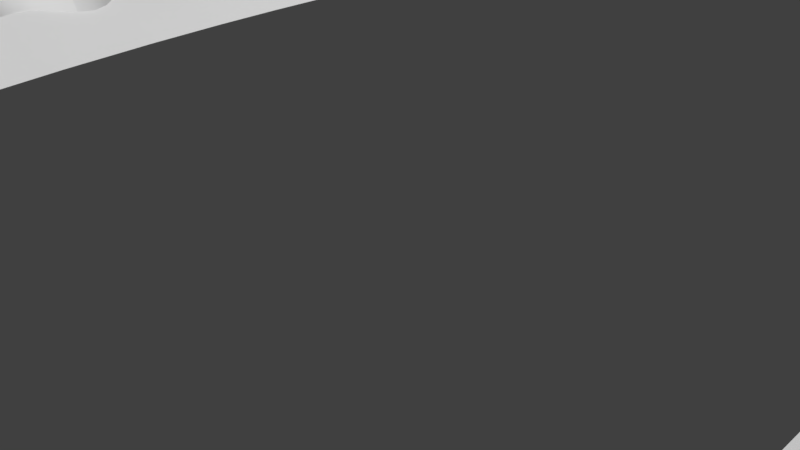 # Source: roadPiece_1.blend  (saved by Blender 2.79.0; exported with 4.5.12 LTS)
import bpy
from mathutils import Matrix  # noqa: F401  (used for matrix-valued properties, if any)

bpy.ops.wm.read_factory_settings(use_empty=True)
scene = bpy.context.scene
scene.name = 'Scene'

# ---- collections
col_collection_1 = bpy.data.collections.new('Collection 1'); scene.collection.children.link(col_collection_1)

# ---- world
world_world = bpy.data.worlds.new('World'); scene.world = world_world
world_world.color = (0.05088, 0.05088, 0.05088)
world_world.use_sun_shadow = False
world_world.sun_shadow_jitter_overblur = 0.0
world_world.cycles.sampling_method = 'MANUAL'

# ---- cameras
cam_camera = bpy.data.cameras.new('Camera')
cam_camera.clip_end = 100.0
cam_camera.lens = 35.0
cam_camera.sensor_width = 32.0
cam_camera.sensor_height = 18.0
cam_camera.ortho_scale = 7.314
cam_camera.dof.focus_distance = 0.0

# ---- meshes
me_cube_001 = bpy.data.meshes.new('Cube.001')
me_cube_001.from_pydata([(5.1, -4.095, 0.5014), (5.1, 3.864, 0.6511), (-4.9, -4.095, 0.5014), (-4.9, 3.864, 0.6511), (5.1, -4.1, 0.2666), (5.1, 3.9, 0.2666), (-4.9, 3.9, 0.2666), (-4.9, -1.864, -0.09652), (5.1, -1.864, -0.09652), (-4.9, -4.1, 0.2666), (-4.9, 1.664, -0.09652), (5.1, 1.664, -0.09652), (5.1, -0.9252, -0.2456), (5.1, -1.274, -0.2456), (5.1, 1.075, -0.2456), (5.1, 0.7258, -0.2456), (-4.9, 0.7258, -0.2456), (-4.9, 1.075, -0.2456), (-4.9, -1.274, -0.2456), (-4.9, -0.9252, -0.2456), (5.1, 0.07478, -0.1223), (5.1, -0.2742, -0.1223), (-4.9, -0.2742, -0.1223), (-4.9, 0.07478, -0.1223), (5.1, -3.1, 0.0), (-4.9, -3.1, 0.0), (5.1, 2.9, 0.0), (-4.9, 2.9, 0.0), (4.1, 3.864, 0.6511), (3.1, 3.532, 0.6511), (2.1, 3.452, 0.6511), (1.1, 3.759, 0.6511), (0.09972, 4.041, 0.6511), (-0.9003, 4.063, 0.6511), (-1.9, 3.864, 0.6511), (-2.9, 3.528, 0.6511), (-3.9, 3.568, 0.6511), (4.1, 2.9, 0.0), (3.1, 2.568, 0.0), (2.1, 2.488, 0.0), (1.1, 2.795, 0.0), (0.09972, 3.077, 0.0), (-0.9003, 3.099, 0.0), (-1.9, 2.9, 0.0), (-2.9, 2.564, 0.0), (-3.9, 2.604, 0.0), (-3.9, -4.153, 0.5014), (-2.9, -4.337, 0.5014), (-1.9, -4.25, 0.5014), (-0.9003, -3.964, 0.5014), (0.09972, -3.918, 0.5014), (1.1, -4.029, 0.5014), (2.1, -3.821, 0.5014), (3.1, -3.708, 0.5014), (4.1, -3.998, 0.5014), (4.1, -3.003, 0.0), (3.1, -2.712, 0.0), (2.1, -2.825, 0.0), (1.1, -3.033, 0.0), (0.09972, -2.922, 0.0), (-0.9003, -2.968, 0.0), (-1.9, -3.254, 0.0), (-2.9, -3.342, 0.0), (-3.9, -3.157, 0.0), (-3.4, -4.258, 0.5014), (-3.4, -3.262, 0.0), (-2.4, -4.334, 0.5014), (-2.4, -3.338, 0.0), (-1.4, -4.11, 0.5014), (-1.4, -3.115, 0.0), (-0.4003, -3.897, 0.5014), (-0.4003, -2.902, 0.0), (0.5997, -3.999, 0.5014), (0.5997, -3.004, 0.0), (1.6, -3.968, 0.5014), (1.6, -2.973, 0.0), (2.6, -3.727, 0.5014), (2.6, -2.731, 0.0), (3.6, -3.827, 0.5014), (3.6, -2.831, 0.0), (4.6, -4.075, 0.5014), (4.6, -3.08, 0.0), (-4.4, -3.113, 0.0), (-4.4, -4.108, 0.5014), (-3.4, 3.47, 0.6511), (-3.4, 2.506, 0.0), (-4.4, 3.728, 0.6511), (-4.4, 2.764, 0.0), (-2.4, 3.658, 0.6511), (-2.4, 2.694, 0.0), (-1.4, 3.986, 0.6511), (-1.4, 3.022, 0.0), (-0.4003, 4.079, 0.6511), (-0.4003, 3.115, 0.0), (0.5997, 3.935, 0.6511), (0.5997, 2.971, 0.0), (1.6, 3.548, 0.6511), (1.6, 2.584, 0.0), (2.6, 3.421, 0.6511), (2.6, 2.457, 0.0), (3.6, 3.677, 0.6511), (3.6, 2.713, 0.0), (4.6, 3.933, 0.6511), (4.6, 2.969, 0.0), (5.1, 2.922, 0.1634), (5.1, 2.984, 0.3263), (5.1, 3.091, 0.4838), (5.1, 3.228, 0.6058), (5.1, 3.442, 0.6707), (5.1, 3.669, 0.692), (-4.9, 3.669, 0.692), (-4.9, 3.442, 0.6707), (-4.9, 3.228, 0.6058), (-4.9, 3.091, 0.4838), (-4.9, 2.984, 0.3263), (-4.9, 2.922, 0.1634), (4.1, 3.669, 0.692), (4.1, 3.442, 0.6707), (4.1, 3.228, 0.6058), (4.1, 3.091, 0.4838), (4.1, 2.984, 0.3263), (4.1, 2.922, 0.1634), (3.1, 3.337, 0.692), (3.1, 3.11, 0.6707), (3.1, 2.895, 0.6058), (3.1, 2.758, 0.4838), (3.1, 2.652, 0.3263), (3.1, 2.59, 0.1634), (2.1, 3.257, 0.692), (2.1, 3.03, 0.6707), (2.1, 2.815, 0.6058), (2.1, 2.678, 0.4838), (2.1, 2.572, 0.3263), (2.1, 2.509, 0.1634), (1.1, 3.563, 0.692), (1.1, 3.336, 0.6707), (1.1, 3.122, 0.6058), (1.1, 2.985, 0.4838), (1.1, 2.879, 0.3263), (1.1, 2.816, 0.1634), (0.09972, 3.846, 0.692), (0.09972, 3.619, 0.6707), (0.09972, 3.405, 0.6058), (0.09972, 3.268, 0.4838), (0.09972, 3.161, 0.3263), (0.09972, 3.099, 0.1634), (-0.9003, 3.868, 0.692), (-0.9003, 3.641, 0.6707), (-0.9003, 3.427, 0.6058), (-0.9003, 3.29, 0.4838), (-0.9003, 3.183, 0.3263), (-0.9003, 3.121, 0.1634), (-1.9, 3.669, 0.692), (-1.9, 3.442, 0.6707), (-1.9, 3.228, 0.6058), (-1.9, 3.091, 0.4838), (-1.9, 2.984, 0.3263), (-1.9, 2.922, 0.1634), (-2.9, 3.333, 0.692), (-2.9, 3.106, 0.6707), (-2.9, 2.892, 0.6058), (-2.9, 2.755, 0.4838), (-2.9, 2.648, 0.3263), (-2.9, 2.586, 0.1634), (-3.9, 3.373, 0.692), (-3.9, 3.146, 0.6707), (-3.9, 2.932, 0.6058), (-3.9, 2.794, 0.4838), (-3.9, 2.688, 0.3263), (-3.9, 2.626, 0.1634), (-3.4, 3.275, 0.692), (-3.4, 3.048, 0.6707), (-3.4, 2.833, 0.6058), (-3.4, 2.696, 0.4838), (-3.4, 2.59, 0.3263), (-3.4, 2.527, 0.1634), (-4.4, 3.533, 0.692), (-4.4, 3.306, 0.6707), (-4.4, 3.092, 0.6058), (-4.4, 2.955, 0.4838), (-4.4, 2.848, 0.3263), (-4.4, 2.786, 0.1634), (-2.4, 3.463, 0.692), (-2.4, 3.236, 0.6707), (-2.4, 3.022, 0.6058), (-2.4, 2.885, 0.4838), (-2.4, 2.778, 0.3263), (-2.4, 2.716, 0.1634), (-1.4, 3.791, 0.692), (-1.4, 3.564, 0.6707), (-1.4, 3.35, 0.6058), (-1.4, 3.212, 0.4838), (-1.4, 3.106, 0.3263), (-1.4, 3.044, 0.1634), (-0.4003, 3.884, 0.692), (-0.4003, 3.657, 0.6707), (-0.4003, 3.443, 0.6058), (-0.4003, 3.306, 0.4838), (-0.4003, 3.199, 0.3263), (-0.4003, 3.137, 0.1634), (0.5997, 3.74, 0.692), (0.5997, 3.513, 0.6707), (0.5997, 3.298, 0.6058), (0.5997, 3.161, 0.4838), (0.5997, 3.055, 0.3263), (0.5997, 2.992, 0.1634), (1.6, 3.353, 0.692), (1.6, 3.126, 0.6707), (1.6, 2.911, 0.6058), (1.6, 2.774, 0.4838), (1.6, 2.668, 0.3263), (1.6, 2.605, 0.1634), (2.6, 3.226, 0.692), (2.6, 2.999, 0.6707), (2.6, 2.784, 0.6058), (2.6, 2.647, 0.4838), (2.6, 2.541, 0.3263), (2.6, 2.478, 0.1634), (3.6, 3.482, 0.692), (3.6, 3.254, 0.6707), (3.6, 3.04, 0.6058), (3.6, 2.903, 0.4838), (3.6, 2.797, 0.3263), (3.6, 2.734, 0.1634), (4.6, 3.738, 0.692), (4.6, 3.511, 0.6707), (4.6, 3.297, 0.6058), (4.6, 3.159, 0.4838), (4.6, 3.053, 0.3263), (4.6, 2.991, 0.1634), (-4.9, -3.131, 0.1448), (-4.9, -3.208, 0.301), (-4.9, -3.317, 0.4468), (-4.9, -3.477, 0.5807), (-4.9, -3.681, 0.6553), (-4.9, -3.932, 0.6314), (5.1, -3.932, 0.6314), (5.1, -3.681, 0.6553), (5.1, -3.477, 0.5807), (5.1, -3.317, 0.4468), (5.1, -3.208, 0.301), (5.1, -3.131, 0.1448), (4.1, -3.034, 0.1448), (4.1, -3.111, 0.301), (4.1, -3.22, 0.4468), (4.1, -3.38, 0.5807), (4.1, -3.584, 0.6553), (4.1, -3.835, 0.6314), (3.1, -2.744, 0.1448), (3.1, -2.821, 0.301), (3.1, -2.93, 0.4468), (3.1, -3.089, 0.5807), (3.1, -3.294, 0.6553), (3.1, -3.545, 0.6314), (2.1, -2.856, 0.1448), (2.1, -2.933, 0.301), (2.1, -3.042, 0.4468), (2.1, -3.202, 0.5807), (2.1, -3.406, 0.6553), (2.1, -3.657, 0.6314), (1.1, -3.064, 0.1448), (1.1, -3.141, 0.301), (1.1, -3.25, 0.4468), (1.1, -3.41, 0.5807), (1.1, -3.614, 0.6553), (1.1, -3.865, 0.6314), (0.09972, -2.954, 0.1448), (0.09972, -3.031, 0.301), (0.09972, -3.14, 0.4468), (0.09972, -3.299, 0.5807), (0.09972, -3.504, 0.6553), (0.09972, -3.755, 0.6314), (-0.9003, -2.999, 0.1448), (-0.9003, -3.076, 0.301), (-0.9003, -3.185, 0.4468), (-0.9003, -3.345, 0.5807), (-0.9003, -3.549, 0.6553), (-0.9003, -3.8, 0.6314), (-1.9, -3.285, 0.1448), (-1.9, -3.362, 0.301), (-1.9, -3.471, 0.4468), (-1.9, -3.631, 0.5807), (-1.9, -3.835, 0.6553), (-1.9, -4.086, 0.6314), (-2.9, -3.373, 0.1448), (-2.9, -3.45, 0.301), (-2.9, -3.559, 0.4468), (-2.9, -3.719, 0.5807), (-2.9, -3.923, 0.6553), (-2.9, -4.174, 0.6314), (-3.9, -3.188, 0.1448), (-3.9, -3.265, 0.301), (-3.9, -3.374, 0.4468), (-3.9, -3.534, 0.5807), (-3.9, -3.738, 0.6553), (-3.9, -3.989, 0.6314), (-3.4, -3.294, 0.1448), (-3.4, -3.371, 0.301), (-3.4, -3.48, 0.4468), (-3.4, -3.639, 0.5807), (-3.4, -3.844, 0.6553), (-3.4, -4.095, 0.6314), (-2.4, -3.369, 0.1448), (-2.4, -3.446, 0.301), (-2.4, -3.555, 0.4468), (-2.4, -3.715, 0.5807), (-2.4, -3.92, 0.6553), (-2.4, -4.171, 0.6314), (-1.4, -3.146, 0.1448), (-1.4, -3.223, 0.301), (-1.4, -3.332, 0.4468), (-1.4, -3.492, 0.5807), (-1.4, -3.696, 0.6553), (-1.4, -3.947, 0.6314), (-0.4003, -2.933, 0.1448), (-0.4003, -3.01, 0.301), (-0.4003, -3.119, 0.4468), (-0.4003, -3.278, 0.5807), (-0.4003, -3.483, 0.6553), (-0.4003, -3.734, 0.6314), (0.5997, -3.035, 0.1448), (0.5997, -3.112, 0.301), (0.5997, -3.221, 0.4468), (0.5997, -3.38, 0.5807), (0.5997, -3.585, 0.6553), (0.5997, -3.836, 0.6314), (1.6, -3.004, 0.1448), (1.6, -3.081, 0.301), (1.6, -3.19, 0.4468), (1.6, -3.35, 0.5807), (1.6, -3.554, 0.6553), (1.6, -3.805, 0.6314), (2.6, -2.762, 0.1448), (2.6, -2.839, 0.301), (2.6, -2.948, 0.4468), (2.6, -3.108, 0.5807), (2.6, -3.312, 0.6553), (2.6, -3.563, 0.6314), (3.6, -2.863, 0.1448), (3.6, -2.939, 0.301), (3.6, -3.049, 0.4468), (3.6, -3.208, 0.5807), (3.6, -3.413, 0.6553), (3.6, -3.664, 0.6314), (4.6, -3.111, 0.1448), (4.6, -3.188, 0.301), (4.6, -3.297, 0.4468), (4.6, -3.457, 0.5807), (4.6, -3.661, 0.6553), (4.6, -3.912, 0.6314), (-4.4, -3.144, 0.1448), (-4.4, -3.221, 0.301), (-4.4, -3.33, 0.4468), (-4.4, -3.49, 0.5807), (-4.4, -3.694, 0.6553), (-4.4, -3.945, 0.6314), (5.1, -4.241, 0.2683), (-4.9, -4.241, 0.2683), (-3.9, -4.298, 0.2683), (-2.9, -4.483, 0.2683), (-1.9, -4.395, 0.2683), (-0.9003, -4.109, 0.2683), (0.09972, -4.063, 0.2683), (1.1, -4.174, 0.2683), (2.1, -3.966, 0.2683), (3.1, -3.853, 0.2683), (4.1, -4.144, 0.2683), (-3.4, -4.403, 0.2683), (-2.4, -4.479, 0.2683), (-1.4, -4.256, 0.2683), (-0.4003, -4.043, 0.2683), (0.5997, -4.145, 0.2683), (1.6, -4.114, 0.2683), (2.6, -3.872, 0.2683), (3.6, -3.972, 0.2683), (4.6, -4.221, 0.2683), (-4.4, -4.254, 0.2683), (5.1, -4.337, 0.0), (-4.9, -4.337, 0.0), (-3.9, -4.394, 0.0), (-2.9, -4.579, 0.0), (-1.9, -4.491, 0.0), (-0.9003, -4.205, 0.0), (0.09972, -4.159, 0.0), (1.1, -4.27, 0.0), (2.1, -4.062, 0.0), (3.1, -3.949, 0.0), (4.1, -4.24, 0.0), (-3.4, -4.499, 0.0), (-2.4, -4.575, 0.0), (-1.4, -4.352, 0.0), (-0.4003, -4.139, 0.0), (0.5997, -4.241, 0.0), (1.6, -4.21, 0.0), (2.6, -3.968, 0.0), (3.6, -4.068, 0.0), (4.6, -4.317, 0.0), (-4.4, -4.35, 0.0), (5.1, 4.039, 0.5179), (-4.9, 4.039, 0.5179), (4.1, 4.039, 0.5179), (3.1, 3.707, 0.5179), (2.1, 3.627, 0.5179), (1.1, 3.934, 0.5179), (0.09972, 4.216, 0.5179), (-0.9003, 4.238, 0.5179), (-1.9, 4.039, 0.5179), (-2.9, 3.703, 0.5179), (-3.9, 3.743, 0.5179), (-3.4, 3.645, 0.5179), (-4.4, 3.903, 0.5179), (-2.4, 3.833, 0.5179), (-1.4, 4.161, 0.5179), (-0.4003, 4.254, 0.5179), (0.5997, 4.11, 0.5179), (1.6, 3.723, 0.5179), (2.6, 3.596, 0.5179), (3.6, 3.852, 0.5179), (4.6, 4.108, 0.5179), (5.1, 4.323, 0.0), (-4.9, 4.323, 0.0), (4.1, 4.323, 0.0), (3.1, 3.991, 0.0), (2.1, 3.91, 0.0), (1.1, 4.217, 0.0), (0.09972, 4.5, 0.0), (-0.9003, 4.522, 0.0), (-1.9, 4.323, 0.0), (-2.9, 3.987, 0.0), (-3.9, 4.027, 0.0), (-3.4, 3.929, 0.0), (-4.4, 4.187, 0.0), (-2.4, 4.117, 0.0), (-1.4, 4.445, 0.0), (-0.4003, 4.538, 0.0), (0.5997, 4.394, 0.0), (1.6, 4.006, 0.0), (2.6, 3.879, 0.0), (3.6, 4.135, 0.0), (4.6, 4.392, 0.0), (4.1, 4.209, 0.2999), (4.6, 4.278, 0.2999), (1.6, 3.893, 0.2999), (2.1, 3.797, 0.2999), (-3.9, 3.913, 0.2999), (-3.4, 3.815, 0.2999), (3.1, 3.877, 0.2999), (3.6, 4.022, 0.2999), (2.6, 3.766, 0.2999), (-2.9, 3.873, 0.2999), (-4.4, 4.073, 0.2999), (1.1, 4.103, 0.2999), (5.1, 4.209, 0.2999), (-2.4, 4.003, 0.2999), (-1.9, 4.209, 0.2999), (0.09972, 4.386, 0.2999), (0.5997, 4.28, 0.2999), (-1.4, 4.331, 0.2999), (-0.9003, 4.408, 0.2999), (-0.4003, 4.424, 0.2999), (-4.9, 4.209, 0.2999), (-4.9, 1.9, -0.09652), (5.1, 1.9, -0.09652), (5.1, -2.1, -0.09652), (-4.9, -2.1, -0.09652), (5.1, 2.249, 0.0), (-4.9, 2.249, 0.0), (-4.9, -2.627, 0.0), (5.1, -2.627, 0.0), (4.6, 1.664, -0.09652), (4.1, 1.664, -0.09652), (3.6, 1.664, -0.09652), (3.1, 1.664, -0.09652), (2.6, 1.664, -0.09652), (2.1, 1.664, -0.09652), (1.6, 1.664, -0.09652), (1.1, 1.664, -0.09652), (0.5997, 1.664, -0.09652), (0.09972, 1.664, -0.09652), (-0.4003, 1.664, -0.09652), (-0.9003, 1.664, -0.09652), (-1.4, 1.664, -0.09652), (-1.9, 1.664, -0.09652), (-2.4, 1.664, -0.09652), (-2.9, 1.664, -0.09652), (-3.4, 1.664, -0.09652), (-3.9, 1.664, -0.09652), (-4.4, 1.664, -0.09652), (4.6, -1.864, -0.09652), (4.1, -1.864, -0.09652), (3.6, -1.864, -0.09652), (3.1, -1.864, -0.09652), (2.6, -1.864, -0.09652), (2.1, -1.864, -0.09652), (1.6, -1.864, -0.09652), (1.1, -1.864, -0.09652), (0.5997, -1.864, -0.09652), (0.09972, -1.864, -0.09652), (-0.4003, -1.864, -0.09652), (-0.9003, -1.864, -0.09652), (-1.4, -1.864, -0.09652), (-1.9, -1.864, -0.09652), (-2.4, -1.864, -0.09652), (-2.9, -1.864, -0.09652), (-3.4, -1.864, -0.09652), (-3.9, -1.864, -0.09652), (-4.4, -1.864, -0.09652), (4.6, -0.9252, -0.2456), (4.1, -0.9252, -0.2456), (3.6, -0.9252, -0.2456), (3.1, -0.9252, -0.2456), (2.6, -0.9252, -0.2456), (2.1, -0.9252, -0.2456), (1.6, -0.9252, -0.2456), (1.1, -0.9252, -0.2456), (0.5997, -0.9252, -0.2456), (0.09972, -0.9252, -0.2456), (-0.4003, -0.9252, -0.2456), (-0.9003, -0.9252, -0.2456), (-1.4, -0.9252, -0.2456), (-1.9, -0.9252, -0.2456), (-2.4, -0.9252, -0.2456), (-2.9, -0.9252, -0.2456), (-3.4, -0.9252, -0.2456), (-3.9, -0.9252, -0.2456), (-4.4, -0.9252, -0.2456), (-4.4, -1.274, -0.2456), (-3.9, -1.274, -0.2456), (-3.4, -1.274, -0.2456), (-2.9, -1.274, -0.2456), (-2.4, -1.274, -0.2456), (-1.9, -1.274, -0.2456), (-1.4, -1.274, -0.2456), (-0.9003, -1.274, -0.2456), (-0.4003, -1.274, -0.2456), (0.09972, -1.274, -0.2456), (0.5997, -1.274, -0.2456), (1.1, -1.274, -0.2456), (1.6, -1.274, -0.2456), (2.1, -1.274, -0.2456), (2.6, -1.274, -0.2456), (3.1, -1.274, -0.2456), (3.6, -1.274, -0.2456), (4.1, -1.274, -0.2456), (4.6, -1.274, -0.2456), (4.6, 1.075, -0.2456), (4.1, 1.075, -0.2456), (3.6, 1.075, -0.2456), (3.1, 1.075, -0.2456), (2.6, 1.075, -0.2456), (2.1, 1.075, -0.2456), (1.6, 1.075, -0.2456), (1.1, 1.075, -0.2456), (0.5997, 1.075, -0.2456), (0.09972, 1.075, -0.2456), (-0.4003, 1.075, -0.2456), (-0.9003, 1.075, -0.2456), (-1.4, 1.075, -0.2456), (-1.9, 1.075, -0.2456), (-2.4, 1.075, -0.2456), (-2.9, 1.075, -0.2456), (-3.4, 1.075, -0.2456), (-3.9, 1.075, -0.2456), (-4.4, 1.075, -0.2456), (-4.4, 0.7258, -0.2456), (-3.9, 0.7258, -0.2456), (-3.4, 0.7258, -0.2456), (-2.9, 0.7258, -0.2456), (-2.4, 0.7258, -0.2456), (-1.9, 0.7258, -0.2456), (-1.4, 0.7258, -0.2456), (-0.9003, 0.7258, -0.2456), (-0.4003, 0.7258, -0.2456), (0.09972, 0.7258, -0.2456), (0.5997, 0.7258, -0.2456), (1.1, 0.7258, -0.2456), (1.6, 0.7258, -0.2456), (2.1, 0.7258, -0.2456), (2.6, 0.7258, -0.2456), (3.1, 0.7258, -0.2456), (3.6, 0.7258, -0.2456), (4.1, 0.7258, -0.2456), (4.6, 0.7258, -0.2456), (4.6, 0.07478, -0.1223), (4.1, 0.07478, -0.1223), (3.6, 0.07478, -0.1223), (3.1, 0.07478, -0.1223), (2.6, 0.07478, -0.1223), (2.1, 0.07478, -0.1223), (1.6, 0.07478, -0.1223), (1.1, 0.07478, -0.1223), (0.5997, 0.07478, -0.1223), (0.09972, 0.07478, -0.1223), (-0.4003, 0.07478, -0.1223), (-0.9003, 0.07478, -0.1223), (-1.4, 0.07478, -0.1223), (-1.9, 0.07478, -0.1223), (-2.4, 0.07478, -0.1223), (-2.9, 0.07478, -0.1223), (-3.4, 0.07478, -0.1223), (-3.9, 0.07478, -0.1223), (-4.4, 0.07478, -0.1223), (-4.4, -0.2742, -0.1223), (-3.9, -0.2742, -0.1223), (-3.4, -0.2742, -0.1223), (-2.9, -0.2742, -0.1223), (-2.4, -0.2742, -0.1223), (-1.9, -0.2742, -0.1223), (-1.4, -0.2742, -0.1223), (-0.9003, -0.2742, -0.1223), (-0.4003, -0.2742, -0.1223), (0.09972, -0.2742, -0.1223), (0.5997, -0.2742, -0.1223), (1.1, -0.2742, -0.1223), (1.6, -0.2742, -0.1223), (2.1, -0.2742, -0.1223), (2.6, -0.2742, -0.1223), (3.1, -0.2742, -0.1223), (3.6, -0.2742, -0.1223), (4.1, -0.2742, -0.1223), (4.6, -0.2742, -0.1223), (4.6, -4.1, 0.2666), (4.1, -4.1, 0.2666), (3.6, -4.1, 0.2666), (3.1, -4.1, 0.2666), (2.6, -4.1, 0.2666), (2.1, -4.1, 0.2666), (1.6, -4.1, 0.2666), (1.1, -4.1, 0.2666), (0.5997, -4.1, 0.2666), (0.09972, -4.1, 0.2666), (-0.4003, -4.1, 0.2666), (-0.9003, -4.1, 0.2666), (-1.4, -4.1, 0.2666), (-1.9, -4.1, 0.2666), (-2.4, -4.1, 0.2666), (-2.9, -4.1, 0.2666), (-3.4, -4.1, 0.2666), (-3.9, -4.1, 0.2666), (-4.4, -4.1, 0.2666), (4.6, 3.9, 0.2666), (4.1, 3.9, 0.2666), (3.6, 3.9, 0.2666), (3.1, 3.9, 0.2666), (2.6, 3.9, 0.2666), (2.1, 3.9, 0.2666), (1.6, 3.9, 0.2666), (1.1, 3.9, 0.2666), (0.5997, 3.9, 0.2666), (0.09972, 3.9, 0.2666), (-0.4003, 3.9, 0.2666), (-0.9003, 3.9, 0.2666), (-1.4, 3.9, 0.2666), (-1.9, 3.9, 0.2666), (-2.4, 3.9, 0.2666), (-2.9, 3.9, 0.2666), (-3.4, 3.9, 0.2666), (-3.9, 3.9, 0.2666), (-4.4, 3.9, 0.2666), (4.6, 1.9, -0.09652), (4.1, 1.9, -0.09652), (3.6, 1.9, -0.09652), (3.1, 1.9, -0.09652), (2.6, 1.9, -0.09652), (2.1, 1.9, -0.09652), (1.6, 1.9, -0.09652), (1.1, 1.9, -0.09652), (0.5997, 1.9, -0.09652), (0.09972, 1.9, -0.09652), (-0.4003, 1.9, -0.09652), (-0.9003, 1.9, -0.09652), (-1.4, 1.9, -0.09652), (-1.9, 1.9, -0.09652), (-2.4, 1.9, -0.09652), (-2.9, 1.9, -0.09652), (-3.4, 1.9, -0.09652), (-3.9, 1.9, -0.09652), (-4.4, 1.9, -0.09652), (4.6, -2.1, -0.09652), (4.1, -2.1, -0.09652), (3.6, -2.1, -0.09652), (3.1, -2.1, -0.09652), (2.6, -2.1, -0.09652), (2.1, -2.1, -0.09652), (1.6, -2.1, -0.09652), (1.1, -2.1, -0.09652), (0.5997, -2.1, -0.09652), (0.09972, -2.1, -0.09652), (-0.4003, -2.1, -0.09652), (-0.9003, -2.1, -0.09652), (-1.4, -2.1, -0.09652), (-1.9, -2.1, -0.09652), (-2.4, -2.1, -0.09652), (-2.9, -2.1, -0.09652), (-3.4, -2.1, -0.09652), (-3.9, -2.1, -0.09652), (-4.4, -2.1, -0.09652), (4.6, 2.249, 0.0), (4.1, 2.249, 0.0), (3.6, 2.249, 0.0), (3.1, 2.249, 0.0), (2.6, 2.249, 0.0), (2.1, 2.249, 0.0), (1.6, 2.249, 0.0), (1.1, 2.249, 0.0), (0.5997, 2.249, 0.0), (0.09972, 2.249, 0.0), (-0.4003, 2.249, 0.0), (-0.9003, 2.249, 0.0), (-1.4, 2.249, 0.0), (-1.9, 2.249, 0.0), (-2.4, 2.249, 0.0), (-2.9, 2.249, 0.0), (-3.4, 2.249, 0.0), (-3.9, 2.249, 0.0), (-4.4, 2.249, 0.0), (4.6, -2.627, 0.0), (4.1, -2.627, 0.0), (3.6, -2.627, 0.0), (3.1, -2.627, 0.0), (2.6, -2.627, 0.0), (2.1, -2.627, 0.0), (1.6, -2.627, 0.0), (1.1, -2.627, 0.0), (0.5997, -2.627, 0.0), (0.09972, -2.627, 0.0), (-0.4003, -2.627, 0.0), (-0.9003, -2.627, 0.0), (-1.4, -2.627, 0.0), (-1.9, -2.627, 0.0), (-2.4, -2.627, 0.0), (-2.9, -2.627, 0.0), (-3.4, -2.627, 0.0), (-3.9, -2.627, 0.0), (-4.4, -2.627, 0.0), (-3.2, -6.8, -1.0), (-2.9, -6.5, 4.0), (-3.2, -2.4, -1.0), (-2.9, -2.7, 4.0), (1.2, -6.8, -1.0), (0.9, -6.5, 4.0), (1.2, -2.4, -1.0), (0.9, -2.7, 4.0), (-3.0, -6.6, 0.8), (-3.0, -2.6, 0.8), (1.0, -2.6, 0.8), (1.0, -6.6, 0.8), (0.9, -6.5, 0.8), (0.9, -2.7, 0.8), (-2.9, -2.7, 0.8), (-2.9, -6.5, 0.8), (-0.5, -3.01, -1.0), (-0.5, -3.01, 4.0), (-0.5, 3.01, -1.0), (-0.5, 3.01, 4.0), (-0.5, 2.4, 1.5), (-0.5, 2.354, 1.968), (-0.5, 2.217, 2.418), (-0.5, 1.996, 2.833), (-0.5, 1.697, 3.197), (-0.5, 1.333, 3.496), (-0.5, 0.9184, 3.717), (-0.5, 0.4682, 3.854), (-0.5, -5.531e-07, 3.9), (-0.5, -0.4682, 3.854), (-0.5, -0.9184, 3.717), (-0.5, -1.333, 3.496), (-0.5, -1.697, 3.197), (-0.5, -1.996, 2.833), (-0.5, -2.217, 2.418), (-0.5, -2.354, 1.968), (-0.5, -2.4, 1.5), (-0.5, -2.4, -1.0), (-0.5, 2.4, -1.0), (-0.5, 1.505, 4.0), (-0.5, 0.0, 4.0), (-0.5, -1.505, 4.0), (-0.5, 3.01, 1.5), (-0.5, -3.01, 1.5), (0.09972, 3.01, 1.5), (0.09972, 3.01, -1.0), (0.09972, -3.01, -1.0), (0.09972, -2.4, -1.0), (0.09972, -1.505, 4.0), (0.09972, -3.01, 4.0), (0.09972, -3.01, 1.5), (0.09972, 2.354, 1.968), (0.09972, 2.4, 1.5), (0.09972, 2.217, 2.418), (0.09972, 1.996, 2.833), (0.09972, 1.697, 3.197), (0.09972, 1.333, 3.496), (0.09972, 0.9184, 3.717), (0.09972, 0.4682, 3.854), (0.09972, -5.531e-07, 3.9), (0.09972, -0.4682, 3.854), (0.09972, -0.9184, 3.717), (0.09972, -1.333, 3.496), (0.09972, -1.697, 3.197), (0.09972, -1.996, 2.833), (0.09972, -2.217, 2.418), (0.09972, -2.354, 1.968), (0.09972, -2.4, 1.5), (0.09972, 2.4, -1.0), (0.09972, 3.01, 4.0), (0.09972, 1.505, 4.0), (0.09972, -1.983e-14, 4.0), (-1.5, -3.01, -1.0), (-1.5, -3.01, 4.0), (-1.5, 3.01, -1.0), (-1.5, 3.01, 4.0), (-1.5, 2.4, 1.5), (-1.5, 2.354, 1.968), (-1.5, 2.217, 2.418), (-1.5, 1.996, 2.833), (-1.5, 1.697, 3.197), (-1.5, 1.333, 3.496), (-1.5, 0.9184, 3.717), (-1.5, 0.4682, 3.854), (-1.5, -5.531e-07, 3.9), (-1.5, -0.4682, 3.854), (-1.5, -0.9184, 3.717), (-1.5, -1.333, 3.496), (-1.5, -1.697, 3.197), (-1.5, -1.996, 2.833), (-1.5, -2.217, 2.418), (-1.5, -2.354, 1.968), (-1.5, -2.4, 1.5), (-1.5, -2.4, -1.0), (-1.5, 2.4, -1.0), (-1.5, 1.505, 4.0), (-1.5, 0.0, 4.0), (-1.5, -1.505, 4.0), (-1.5, 3.01, 1.5), (-1.5, -3.01, 1.5), (-0.9003, 3.01, 1.5), (-0.9003, 3.01, -1.0), (-0.9003, -3.01, -1.0), (-0.9003, -2.4, -1.0), (-0.9003, -1.505, 4.0), (-0.9003, -3.01, 4.0), (-0.9003, -3.01, 1.5), (-0.9003, 2.354, 1.968), (-0.9003, 2.4, 1.5), (-0.9003, 2.217, 2.418), (-0.9003, 1.996, 2.833), (-0.9003, 1.697, 3.197), (-0.9003, 1.333, 3.496), (-0.9003, 0.9184, 3.717), (-0.9003, 0.4682, 3.854), (-0.9003, -5.531e-07, 3.9), (-0.9003, -0.4682, 3.854), (-0.9003, -0.9184, 3.717), (-0.9003, -1.333, 3.496), (-0.9003, -1.697, 3.197), (-0.9003, -1.996, 2.833), (-0.9003, -2.217, 2.418), (-0.9003, -2.354, 1.968), (-0.9003, -2.4, 1.5), (-0.9003, 2.4, -1.0), (-0.9003, 3.01, 4.0), (-0.9003, 1.505, 4.0), (-0.9003, -1.983e-14, 4.0), (-1.57, 4.03, 8.0), (-1.57, 5.17, 8.0), (-0.43, 5.17, 8.0), (-0.43, 4.03, 8.0), (-3.4, 7.0, 6.0), (-3.4, 2.2, 6.0), (1.4, 2.2, 6.0), (1.4, 7.0, 6.0), (-2.9, 6.5, 0.8), (-2.9, 2.7, 0.8), (0.9, 2.7, 0.8), (0.9, 6.5, 0.8), (1.0, 6.6, 0.8), (1.0, 2.6, 0.8), (-3.0, 2.6, 0.8), (-3.0, 6.6, 0.8), (-0.6781, -0.2316, 0.415), (-0.7465, -0.3, 4.078), (-0.6781, -0.1684, 0.415), (-0.7465, -0.1, 4.078), (-0.6149, -0.2316, 0.415), (-0.5465, -0.3, 4.078), (-0.6149, -0.1684, 0.415), (-0.5465, -0.1, 4.078), (-0.7465, -0.3, 0.7125), (-0.7465, -0.1, 0.7125), (-0.5465, -0.1, 0.7125), (-0.5465, -0.3, 0.7125), (-0.6781, 0.1684, 0.415), (-0.7465, 0.1, 4.078), (-0.6781, 0.2316, 0.415), (-0.7465, 0.3, 4.078), (-0.6149, 0.1684, 0.415), (-0.5465, 0.1, 4.078), (-0.6149, 0.2316, 0.415), (-0.5465, 0.3, 4.078), (-0.7465, 0.1, 0.7125), (-0.7465, 0.3, 0.7125), (-0.5465, 0.3, 0.7125), (-0.5465, 0.1, 0.7125), (-0.6781, -0.6316, 0.415), (-0.7465, -0.7, 4.078), (-0.6781, -0.5684, 0.415), (-0.7465, -0.5, 4.078), (-0.6149, -0.6316, 0.415), (-0.5465, -0.7, 4.078), (-0.6149, -0.5684, 0.415), (-0.5465, -0.5, 4.078), (-0.7465, -0.7, 0.7125), (-0.7465, -0.5, 0.7125), (-0.5465, -0.5, 0.7125), (-0.5465, -0.7, 0.7125), (-0.6781, -1.032, 0.415), (-0.7465, -1.1, 4.078), (-0.6781, -0.9684, 0.415), (-0.7465, -0.9, 4.078), (-0.6149, -1.032, 0.415), (-0.5465, -1.1, 4.078), (-0.6149, -0.9684, 0.415), (-0.5465, -0.9, 4.078), (-0.7465, -1.1, 0.7125), (-0.7465, -0.9, 0.7125), (-0.5465, -0.9, 0.7125), (-0.5465, -1.1, 0.7125), (-0.6781, -1.432, 0.415), (-0.7465, -1.5, 4.078), (-0.6781, -1.368, 0.415), (-0.7465, -1.3, 4.078), (-0.6149, -1.432, 0.415), (-0.5465, -1.5, 4.078), (-0.6149, -1.368, 0.415), (-0.5465, -1.3, 4.078), (-0.7465, -1.5, 0.7125), (-0.7465, -1.3, 0.7125), (-0.5465, -1.3, 0.7125), (-0.5465, -1.5, 0.7125), (-0.6781, -1.832, 0.415), (-0.7465, -1.9, 4.078), (-0.6781, -1.768, 0.415), (-0.7465, -1.7, 4.078), (-0.6149, -1.832, 0.415), (-0.5465, -1.9, 4.078), (-0.6149, -1.768, 0.415), (-0.5465, -1.7, 4.078), (-0.7465, -1.9, 0.7125), (-0.7465, -1.7, 0.7125), (-0.5465, -1.7, 0.7125), (-0.5465, -1.9, 0.7125), (-0.6781, -2.232, 0.415), (-0.7465, -2.3, 4.078), (-0.6781, -2.168, 0.415), (-0.7465, -2.1, 4.078), (-0.6149, -2.232, 0.415), (-0.5465, -2.3, 4.078), (-0.6149, -2.168, 0.415), (-0.5465, -2.1, 4.078), (-0.7465, -2.3, 0.7125), (-0.7465, -2.1, 0.7125), (-0.5465, -2.1, 0.7125), (-0.5465, -2.3, 0.7125), (-0.6781, 0.5684, 0.415), (-0.7465, 0.5, 4.078), (-0.6781, 0.6316, 0.415), (-0.7465, 0.7, 4.078), (-0.6149, 0.5684, 0.415), (-0.5465, 0.5, 4.078), (-0.6149, 0.6316, 0.415), (-0.5465, 0.7, 4.078), (-0.7465, 0.5, 0.7125), (-0.7465, 0.7, 0.7125), (-0.5465, 0.7, 0.7125), (-0.5465, 0.5, 0.7125), (-0.6781, 0.9684, 0.415), (-0.7465, 0.9, 4.078), (-0.6781, 1.032, 0.415), (-0.7465, 1.1, 4.078), (-0.6149, 0.9684, 0.415), (-0.5465, 0.9, 4.078), (-0.6149, 1.032, 0.415), (-0.5465, 1.1, 4.078), (-0.7465, 0.9, 0.7125), (-0.7465, 1.1, 0.7125), (-0.5465, 1.1, 0.7125), (-0.5465, 0.9, 0.7125), (-0.6781, 1.368, 0.415), (-0.7465, 1.3, 4.078), (-0.6781, 1.432, 0.415), (-0.7465, 1.5, 4.078), (-0.6149, 1.368, 0.415), (-0.5465, 1.3, 4.078), (-0.6149, 1.432, 0.415), (-0.5465, 1.5, 4.078), (-0.7465, 1.3, 0.7125), (-0.7465, 1.5, 0.7125), (-0.5465, 1.5, 0.7125), (-0.5465, 1.3, 0.7125), (-0.6781, 1.768, 0.415), (-0.7465, 1.7, 4.078), (-0.6781, 1.832, 0.415), (-0.7465, 1.9, 4.078), (-0.6149, 1.768, 0.415), (-0.5465, 1.7, 4.078), (-0.6149, 1.832, 0.415), (-0.5465, 1.9, 4.078), (-0.7465, 1.7, 0.7125), (-0.7465, 1.9, 0.7125), (-0.5465, 1.9, 0.7125), (-0.5465, 1.7, 0.7125), (-0.6781, 2.168, 0.415), (-0.7465, 2.1, 4.078), (-0.6781, 2.232, 0.415), (-0.7465, 2.3, 4.078), (-0.6149, 2.168, 0.415), (-0.5465, 2.1, 4.078), (-0.6149, 2.232, 0.415), (-0.5465, 2.3, 4.078), (-0.7465, 2.1, 0.7125), (-0.7465, 2.3, 0.7125), (-0.5465, 2.3, 0.7125), (-0.5465, 2.1, 0.7125), (-0.7065, 2.1, 2.455), (-0.7065, 2.1, 2.335), (-0.5865, 2.1, 2.455), (-0.5865, 2.1, 2.335), (-0.7065, -2.1, 2.455), (-0.7065, -2.1, 2.335), (-0.5865, -2.1, 2.335), (-0.5865, -2.1, 2.455), (-0.7065, 2.1, 1.455), (-0.7065, 2.1, 1.335), (-0.5865, 2.1, 1.455), (-0.5865, 2.1, 1.335), (-0.7065, -2.1, 1.455), (-0.7065, -2.1, 1.335), (-0.5865, -2.1, 1.335), (-0.5865, -2.1, 1.455), (-0.7065, 2.1, 3.455), (-0.7065, 2.1, 3.335), (-0.5865, 2.1, 3.455), (-0.5865, 2.1, 3.335), (-0.7065, -2.1, 3.455), (-0.7065, -2.1, 3.335), (-0.5865, -2.1, 3.335), (-0.5865, -2.1, 3.455), (-1.122, -2.4, -1.0), (-1.122, 2.354, 1.968), (-1.122, 2.4, 1.5), (-1.122, 2.217, 2.418), (-1.122, 1.996, 2.833), (-1.122, 1.697, 3.197), (-1.122, 1.333, 3.496), (-1.122, 0.9184, 3.717), (-1.122, 0.4682, 3.854), (-1.066, -0.07596, -1.0), (-1.122, -0.4682, 3.854), (-1.122, -0.9184, 3.717), (-1.122, -1.333, 3.496), (-1.122, -1.697, 3.197), (-1.122, -1.996, 2.833), (-1.122, -2.217, 2.418), (-1.122, -2.354, 1.968), (-1.122, -2.4, 1.5), (-1.122, 2.4, -1.0), (-1.066, 0.07596, -1.0), (-1.122, 0.07596, 3.893), (-1.122, -0.07596, 3.893), (-1.122, -0.07596, -1.0), (-1.122, 0.07596, -1.0), (-1.066, -0.07596, 3.893), (-1.066, 0.07596, 3.893), (0.09972, 3.01, 1.5), (0.09972, 3.01, -1.0), (0.09972, -3.01, -1.0), (1.1, -4.01, 6.0), (0.09972, -4.01, 4.0), (0.09972, -3.01, 1.5), (0.09972, 4.01, 4.0), (1.1, 4.01, 6.0), (0.09972, 4.01, 7.0), (0.9, 2.7, 4.0), (1.2, 2.4, -1.0), (0.9, 6.5, 4.0), (1.2, 6.8, -1.0), (-2.9, 2.7, 4.0), (1.4, -7.0, 6.0), (1.4, -2.2, 6.0), (-3.4, -2.2, 6.0), (-3.4, -7.0, 6.0), (0.5997, -3.01, 1.5), (0.5997, -4.01, 4.4), (0.09972, -4.01, 7.0), (0.5997, 4.01, 6.0), (0.5997, -4.01, 6.0), (0.5997, 4.01, 4.4), (0.5997, 3.01, 1.5), (-3.2, 2.4, -1.0), (-2.9, 6.5, 4.0), (-0.43, -4.03, 8.0), (-0.43, -5.17, 8.0), (-3.2, 6.8, -1.0), (-1.57, -5.17, 8.0), (-1.57, -4.03, 8.0), (0.9, -2.7, 6.0), (0.9, -6.5, 6.0), (-2.9, -6.5, 6.0), (-2.9, -2.7, 6.0), (0.09972, -0.5759, 4.0), (0.09972, -0.4241, 4.0), (0.5997, -0.5759, 4.4), (0.5997, -0.4241, 4.4), (0.09972, -0.4241, 3.9), (0.09972, -0.5759, 3.9), (0.5997, -0.5759, 4.3), (0.5997, -0.4241, 4.3), (0.09972, -1.576, 4.0), (0.09972, -1.424, 4.0), (0.5997, -1.576, 4.4), (0.5997, -1.424, 4.4), (0.09972, -1.424, 3.9), (0.09972, -1.576, 3.9), (0.5997, -1.576, 4.3), (0.5997, -1.424, 4.3), (0.09972, -2.576, 4.0), (0.09972, -2.424, 4.0), (0.5997, -2.576, 4.4), (0.5997, -2.424, 4.4), (0.09972, -2.424, 3.9), (0.09972, -2.576, 3.9), (0.5997, -2.576, 4.3), (0.5997, -2.424, 4.3), (0.09972, 0.4241, 4.0), (0.09972, 0.5759, 4.0), (0.5997, 0.4241, 4.4), (0.5997, 0.5759, 4.4), (0.09972, 0.5759, 3.9), (0.09972, 0.4241, 3.9), (0.5997, 0.4241, 4.3), (0.5997, 0.5759, 4.3), (0.09972, 1.424, 4.0), (0.09972, 1.576, 4.0), (0.5997, 1.424, 4.4), (0.5997, 1.576, 4.4), (0.09972, 1.576, 3.9), (0.09972, 1.424, 3.9), (0.5997, 1.424, 4.3), (0.5997, 1.576, 4.3), (0.09972, 2.424, 4.0), (0.09972, 2.576, 4.0), (0.5997, 2.424, 4.4), (0.5997, 2.576, 4.4), (0.09972, 2.576, 3.9), (0.09972, 2.424, 3.9), (0.5997, 2.424, 4.3), (0.5997, 2.576, 4.3), (0.9, 2.7, 6.0), (0.9, 6.5, 6.0), (-2.9, 6.5, 6.0), (-2.9, 2.7, 6.0), (-2.5, 4.01, 6.0), (-1.5, 4.01, 4.0), (-1.5, -4.01, 4.0), (-2.5, -4.01, 6.0), (-1.5, -4.01, 7.0), (-2.0, 4.01, 4.4), (-1.5, 4.01, 7.0), (-2.0, -4.01, 6.0), (-2.0, 4.01, 6.0), (-2.0, -4.01, 4.4), (-1.5, 0.5759, 4.0), (-1.5, 0.4241, 4.0), (-2.0, 0.5759, 4.4), (-2.0, 0.4241, 4.4), (-1.5, 0.4241, 3.9), (-1.5, 0.5759, 3.9), (-2.0, 0.5759, 4.3), (-2.0, 0.4241, 4.3), (-1.5, 1.576, 4.0), (-1.5, 1.424, 4.0), (-2.0, 1.576, 4.4), (-2.0, 1.424, 4.4), (-1.5, 1.424, 3.9), (-1.5, 1.576, 3.9), (-2.0, 1.576, 4.3), (-2.0, 1.424, 4.3), (-1.5, 2.576, 4.0), (-1.5, 2.424, 4.0), (-2.0, 2.576, 4.4), (-2.0, 2.424, 4.4), (-1.5, 2.424, 3.9), (-1.5, 2.576, 3.9), (-2.0, 2.576, 4.3), (-2.0, 2.424, 4.3), (-1.5, -0.4241, 4.0), (-1.5, -0.5759, 4.0), (-2.0, -0.4241, 4.4), (-2.0, -0.5759, 4.4), (-1.5, -0.5759, 3.9), (-1.5, -0.4241, 3.9), (-2.0, -0.4241, 4.3), (-2.0, -0.5759, 4.3), (-1.5, -1.424, 4.0), (-1.5, -1.576, 4.0), (-2.0, -1.424, 4.4), (-2.0, -1.576, 4.4), (-1.5, -1.576, 3.9), (-1.5, -1.424, 3.9), (-2.0, -1.424, 4.3), (-2.0, -1.576, 4.3), (-1.5, -2.424, 4.0), (-1.5, -2.576, 4.0), (-2.0, -2.424, 4.4), (-2.0, -2.576, 4.4), (-1.5, -2.576, 3.9), (-1.5, -2.424, 3.9), (-2.0, -2.424, 4.3), (-2.0, -2.576, 4.3), (-1.278, 2.4, -1.0), (-1.278, -2.354, 1.968), (-1.278, -2.4, 1.5), (-1.278, -2.217, 2.418), (-1.278, -1.996, 2.833), (-1.278, -1.697, 3.197), (-1.278, -1.333, 3.496), (-1.278, -0.9184, 3.717), (-1.278, -0.4682, 3.854), (-1.334, 0.07596, -1.0), (-1.278, 0.4682, 3.854), (-1.278, 0.9184, 3.717), (-1.278, 1.333, 3.496), (-1.278, 1.697, 3.197), (-1.278, 1.996, 2.833), (-1.278, 2.217, 2.418), (-1.278, 2.354, 1.968), (-1.278, 2.4, 1.5), (-1.278, -2.4, -1.0), (-1.334, -0.07596, -1.0), (-1.278, -0.07596, 3.893), (-1.278, 0.07596, 3.893), (-1.278, 0.07596, -1.0), (-1.278, -0.07596, -1.0), (-1.334, 0.07596, 3.893), (-1.334, -0.07596, 3.893), (-1.5, 6.5, -1.0), (-0.5, 6.5, -1.0), (-0.5, 6.5, 4.0), (-1.5, 6.5, 4.0), (-0.5, 30.0, -1.0), (-1.5, 30.0, -1.0), (-0.5, 30.0, 4.0), (-1.5, 30.0, 4.0), (-1.5, -6.5, -1.0), (-0.5, -6.5, -1.0), (-0.5, -6.5, 4.0), (-1.5, -6.5, 4.0), (-0.5, -30.0, -1.0), (-1.5, -30.0, -1.0), (-0.5, -30.0, 4.0), (-1.5, -30.0, 4.0), (5.1, -6.1, -0.7334), (-4.9, -6.1, -0.7334), (4.6, -6.1, -0.7334), (4.1, -6.1, -0.7334), (3.6, -6.1, -0.7334), (3.1, -6.1, -0.7334), (2.6, -6.1, -0.7334), (2.1, -6.1, -0.7334), (1.6, -6.1, -0.7334), (1.1, -6.1, -0.7334), (0.5997, -6.1, -0.7334), (0.09972, -6.1, -0.7334), (-0.4003, -6.1, -0.7334), (-0.9003, -6.1, -0.7334), (-1.4, -6.1, -0.7334), (-1.9, -6.1, -0.7334), (-2.4, -6.1, -0.7334), (-2.9, -6.1, -0.7334), (-3.4, -6.1, -0.7334), (-3.9, -6.1, -0.7334), (-4.4, -6.1, -0.7334), (5.1, 5.9, -0.7334), (-4.9, 5.9, -0.7334), (4.6, 5.9, -0.7334), (4.1, 5.9, -0.7334), (3.6, 5.9, -0.7334), (3.1, 5.9, -0.7334), (2.6, 5.9, -0.7334), (2.1, 5.9, -0.7334), (1.6, 5.9, -0.7334), (1.1, 5.9, -0.7334), (0.5997, 5.9, -0.7334), (0.09972, 5.9, -0.7334), (-0.4003, 5.9, -0.7334), (-0.9003, 5.9, -0.7334), (-1.4, 5.9, -0.7334), (-1.9, 5.9, -0.7334), (-2.4, 5.9, -0.7334), (-2.9, 5.9, -0.7334), (-3.4, 5.9, -0.7334), (-3.9, 5.9, -0.7334), (-4.4, 5.9, -0.7334)], [(1073, 1074), (1078, 1075), (1091, 1078), (1073, 1097)], [(176, 86, 3, 110), (350, 82, 25, 230), (525, 602, 22, 19), (715, 658, 6, 466), (563, 487, 10, 17), (601, 564, 16, 23), (525, 19, 18, 526), (563, 17, 16, 564), (601, 23, 22, 602), (506, 526, 18, 7), (696, 506, 7, 464), (224, 102, 28, 116), (218, 100, 29, 122), (212, 98, 30, 128), (206, 96, 31, 134), (200, 94, 32, 140), (194, 92, 33, 146), (188, 90, 34, 152), (182, 88, 35, 158), (170, 84, 36, 164), (344, 81, 55, 242), (338, 79, 56, 248), (332, 77, 57, 254), (326, 75, 58, 260), (320, 73, 59, 266), (314, 71, 60, 272), (308, 69, 61, 278), (302, 67, 62, 284), (296, 65, 63, 290), (284, 62, 65, 296), (278, 61, 67, 302), (272, 60, 69, 308), (266, 59, 71, 314), (260, 58, 73, 320), (254, 57, 75, 326), (248, 56, 77, 332), (242, 55, 79, 338), (241, 24, 81, 344), (290, 63, 82, 350), (158, 35, 84, 170), (164, 36, 86, 176), (152, 34, 88, 182), (146, 33, 90, 188), (140, 32, 92, 194), (134, 31, 94, 200), (128, 30, 96, 206), (122, 29, 98, 212), (116, 28, 100, 218), (109, 1, 102, 224), (26, 104, 229, 103), (104, 105, 228, 229), (105, 106, 227, 228), (106, 107, 226, 227), (107, 108, 225, 226), (108, 109, 224, 225), (37, 121, 223, 101), (121, 120, 222, 223), (120, 119, 221, 222), (119, 118, 220, 221), (118, 117, 219, 220), (117, 116, 218, 219), (38, 127, 217, 99), (127, 126, 216, 217), (126, 125, 215, 216), (125, 124, 214, 215), (124, 123, 213, 214), (123, 122, 212, 213), (39, 133, 211, 97), (133, 132, 210, 211), (132, 131, 209, 210), (131, 130, 208, 209), (130, 129, 207, 208), (129, 128, 206, 207), (40, 139, 205, 95), (139, 138, 204, 205), (138, 137, 203, 204), (137, 136, 202, 203), (136, 135, 201, 202), (135, 134, 200, 201), (41, 145, 199, 93), (145, 144, 198, 199), (144, 143, 197, 198), (143, 142, 196, 197), (142, 141, 195, 196), (141, 140, 194, 195), (42, 151, 193, 91), (151, 150, 192, 193), (150, 149, 191, 192), (149, 148, 190, 191), (148, 147, 189, 190), (147, 146, 188, 189), (43, 157, 187, 89), (157, 156, 186, 187), (156, 155, 185, 186), (155, 154, 184, 185), (154, 153, 183, 184), (153, 152, 182, 183), (45, 169, 181, 87), (169, 168, 180, 181), (168, 167, 179, 180), (167, 166, 178, 179), (166, 165, 177, 178), (165, 164, 176, 177), (44, 163, 175, 85), (163, 162, 174, 175), (162, 161, 173, 174), (161, 160, 172, 173), (160, 159, 171, 172), (159, 158, 170, 171), (85, 175, 169, 45), (175, 174, 168, 169), (174, 173, 167, 168), (173, 172, 166, 167), (172, 171, 165, 166), (171, 170, 164, 165), (89, 187, 163, 44), (187, 186, 162, 163), (186, 185, 161, 162), (185, 184, 160, 161), (184, 183, 159, 160), (183, 182, 158, 159), (91, 193, 157, 43), (193, 192, 156, 157), (192, 191, 155, 156), (191, 190, 154, 155), (190, 189, 153, 154), (189, 188, 152, 153), (93, 199, 151, 42), (199, 198, 150, 151), (198, 197, 149, 150), (197, 196, 148, 149), (196, 195, 147, 148), (195, 194, 146, 147), (95, 205, 145, 41), (205, 204, 144, 145), (204, 203, 143, 144), (203, 202, 142, 143), (202, 201, 141, 142), (201, 200, 140, 141), (97, 211, 139, 40), (211, 210, 138, 139), (210, 209, 137, 138), (209, 208, 136, 137), (208, 207, 135, 136), (207, 206, 134, 135), (99, 217, 133, 39), (217, 216, 132, 133), (216, 215, 131, 132), (215, 214, 130, 131), (214, 213, 129, 130), (213, 212, 128, 129), (101, 223, 127, 38), (223, 222, 126, 127), (222, 221, 125, 126), (221, 220, 124, 125), (220, 219, 123, 124), (219, 218, 122, 123), (103, 229, 121, 37), (229, 228, 120, 121), (228, 227, 119, 120), (227, 226, 118, 119), (226, 225, 117, 118), (225, 224, 116, 117), (87, 181, 115, 27), (181, 180, 114, 115), (180, 179, 113, 114), (179, 178, 112, 113), (178, 177, 111, 112), (177, 176, 110, 111), (46, 295, 355, 83), (295, 294, 354, 355), (294, 293, 353, 354), (293, 292, 352, 353), (292, 291, 351, 352), (291, 290, 350, 351), (0, 236, 349, 80), (236, 237, 348, 349), (237, 238, 347, 348), (238, 239, 346, 347), (239, 240, 345, 346), (240, 241, 344, 345), (54, 247, 343, 78), (247, 246, 342, 343), (246, 245, 341, 342), (245, 244, 340, 341), (244, 243, 339, 340), (243, 242, 338, 339), (53, 253, 337, 76), (253, 252, 336, 337), (252, 251, 335, 336), (251, 250, 334, 335), (250, 249, 333, 334), (249, 248, 332, 333), (52, 259, 331, 74), (259, 258, 330, 331), (258, 257, 329, 330), (257, 256, 328, 329), (256, 255, 327, 328), (255, 254, 326, 327), (51, 265, 325, 72), (265, 264, 324, 325), (264, 263, 323, 324), (263, 262, 322, 323), (262, 261, 321, 322), (261, 260, 320, 321), (50, 271, 319, 70), (271, 270, 318, 319), (270, 269, 317, 318), (269, 268, 316, 317), (268, 267, 315, 316), (267, 266, 314, 315), (49, 277, 313, 68), (277, 276, 312, 313), (276, 275, 311, 312), (275, 274, 310, 311), (274, 273, 309, 310), (273, 272, 308, 309), (48, 283, 307, 66), (283, 282, 306, 307), (282, 281, 305, 306), (281, 280, 304, 305), (280, 279, 303, 304), (279, 278, 302, 303), (47, 289, 301, 64), (289, 288, 300, 301), (288, 287, 299, 300), (287, 286, 298, 299), (286, 285, 297, 298), (285, 284, 296, 297), (64, 301, 295, 46), (301, 300, 294, 295), (300, 299, 293, 294), (299, 298, 292, 293), (298, 297, 291, 292), (297, 296, 290, 291), (66, 307, 289, 47), (307, 306, 288, 289), (306, 305, 287, 288), (305, 304, 286, 287), (304, 303, 285, 286), (303, 302, 284, 285), (68, 313, 283, 48), (313, 312, 282, 283), (312, 311, 281, 282), (311, 310, 280, 281), (310, 309, 279, 280), (309, 308, 278, 279), (70, 319, 277, 49), (319, 318, 276, 277), (318, 317, 275, 276), (317, 316, 274, 275), (316, 315, 273, 274), (315, 314, 272, 273), (72, 325, 271, 50), (325, 324, 270, 271), (324, 323, 269, 270), (323, 322, 268, 269), (322, 321, 267, 268), (321, 320, 266, 267), (74, 331, 265, 51), (331, 330, 264, 265), (330, 329, 263, 264), (329, 328, 262, 263), (328, 327, 261, 262), (327, 326, 260, 261), (76, 337, 259, 52), (337, 336, 258, 259), (336, 335, 257, 258), (335, 334, 256, 257), (334, 333, 255, 256), (333, 332, 254, 255), (78, 343, 253, 53), (343, 342, 252, 253), (342, 341, 251, 252), (341, 340, 250, 251), (340, 339, 249, 250), (339, 338, 248, 249), (80, 349, 247, 54), (349, 348, 246, 247), (348, 347, 245, 246), (347, 346, 244, 245), (346, 345, 243, 244), (345, 344, 242, 243), (83, 355, 235, 2), (355, 354, 234, 235), (354, 353, 233, 234), (353, 352, 232, 233), (352, 351, 231, 232), (351, 350, 230, 231), (83, 2, 357, 376), (68, 48, 360, 369), (78, 53, 365, 374), (0, 80, 375, 356), (50, 70, 370, 362), (64, 46, 358, 367), (74, 51, 363, 372), (51, 72, 371, 363), (52, 74, 372, 364), (70, 49, 361, 370), (80, 54, 366, 375), (53, 76, 373, 365), (46, 83, 376, 358), (66, 47, 359, 368), (76, 52, 364, 373), (54, 78, 374, 366), (47, 64, 367, 359), (72, 50, 362, 371), (48, 66, 368, 360), (49, 68, 369, 361), (366, 374, 395, 387), (359, 367, 388, 380), (374, 365, 386, 395), (367, 358, 379, 388), (360, 368, 389, 381), (375, 366, 387, 396), (368, 359, 380, 389), (361, 369, 390, 382), (376, 357, 378, 397), (369, 360, 381, 390), (362, 370, 391, 383), (370, 361, 382, 391), (363, 371, 392, 384), (371, 362, 383, 392), (364, 372, 393, 385), (356, 375, 396, 377), (372, 363, 384, 393), (365, 373, 394, 386), (358, 376, 397, 379), (373, 364, 385, 394), (36, 84, 409, 408), (29, 100, 417, 401), (88, 34, 406, 411), (98, 29, 401, 416), (30, 98, 416, 402), (84, 35, 407, 409), (94, 31, 403, 414), (3, 86, 410, 399), (31, 96, 415, 403), (32, 94, 414, 404), (90, 33, 405, 412), (100, 28, 400, 417), (33, 92, 413, 405), (86, 36, 408, 410), (96, 30, 402, 415), (34, 90, 412, 406), (35, 88, 411, 407), (92, 32, 404, 413), (102, 1, 398, 418), (28, 102, 418, 400), (440, 441, 439, 421), (442, 443, 423, 436), (444, 445, 430, 429), (446, 447, 438, 422), (448, 446, 422, 437), (445, 449, 428, 430), (443, 448, 437, 423), (447, 440, 421, 438), (450, 444, 429, 431), (451, 442, 436, 424), (441, 452, 419, 439), (453, 454, 427, 432), (455, 456, 435, 425), (457, 458, 426, 433), (458, 459, 434, 426), (459, 455, 425, 434), (454, 457, 433, 427), (460, 450, 431, 420), (456, 451, 424, 435), (449, 453, 432, 428), (407, 411, 453, 449), (414, 403, 451, 456), (399, 410, 450, 460), (406, 412, 457, 454), (413, 404, 455, 459), (405, 413, 459, 458), (412, 405, 458, 457), (404, 414, 456, 455), (411, 406, 454, 453), (418, 398, 452, 441), (403, 415, 442, 451), (410, 408, 444, 450), (417, 400, 440, 447), (402, 416, 448, 443), (409, 407, 449, 445), (416, 401, 446, 448), (401, 417, 447, 446), (408, 409, 445, 444), (415, 402, 443, 442), (400, 418, 441, 440), (487, 677, 461, 10), (734, 696, 464, 467), (677, 715, 466, 461), (639, 734, 467, 9), (4, 468, 716, 621), (621, 716, 717, 622), (622, 717, 718, 623), (623, 718, 719, 624), (624, 719, 720, 625), (625, 720, 721, 626), (626, 721, 722, 627), (627, 722, 723, 628), (628, 723, 724, 629), (629, 724, 725, 630), (630, 725, 726, 631), (631, 726, 727, 632), (632, 727, 728, 633), (633, 728, 729, 634), (634, 729, 730, 635), (635, 730, 731, 636), (636, 731, 732, 637), (637, 732, 733, 638), (638, 733, 734, 639), (462, 465, 697, 659), (659, 697, 698, 660), (660, 698, 699, 661), (661, 699, 700, 662), (662, 700, 701, 663), (663, 701, 702, 664), (664, 702, 703, 665), (665, 703, 704, 666), (666, 704, 705, 667), (667, 705, 706, 668), (668, 706, 707, 669), (669, 707, 708, 670), (670, 708, 709, 671), (671, 709, 710, 672), (672, 710, 711, 673), (673, 711, 712, 674), (674, 712, 713, 675), (675, 713, 714, 676), (676, 714, 715, 677), (468, 463, 678, 716), (716, 678, 679, 717), (717, 679, 680, 718), (718, 680, 681, 719), (719, 681, 682, 720), (720, 682, 683, 721), (721, 683, 684, 722), (722, 684, 685, 723), (723, 685, 686, 724), (724, 686, 687, 725), (725, 687, 688, 726), (726, 688, 689, 727), (727, 689, 690, 728), (728, 690, 691, 729), (729, 691, 692, 730), (730, 692, 693, 731), (731, 693, 694, 732), (732, 694, 695, 733), (733, 695, 696, 734), (11, 462, 659, 469), (469, 659, 660, 470), (470, 660, 661, 471), (471, 661, 662, 472), (472, 662, 663, 473), (473, 663, 664, 474), (474, 664, 665, 475), (475, 665, 666, 476), (476, 666, 667, 477), (477, 667, 668, 478), (478, 668, 669, 479), (479, 669, 670, 480), (480, 670, 671, 481), (481, 671, 672, 482), (482, 672, 673, 483), (483, 673, 674, 484), (484, 674, 675, 485), (485, 675, 676, 486), (486, 676, 677, 487), (463, 8, 488, 678), (678, 488, 489, 679), (679, 489, 490, 680), (680, 490, 491, 681), (681, 491, 492, 682), (682, 492, 493, 683), (683, 493, 494, 684), (684, 494, 495, 685), (685, 495, 496, 686), (686, 496, 497, 687), (687, 497, 498, 688), (688, 498, 499, 689), (689, 499, 500, 690), (690, 500, 501, 691), (691, 501, 502, 692), (692, 502, 503, 693), (693, 503, 504, 694), (694, 504, 505, 695), (695, 505, 506, 696), (8, 13, 544, 488), (488, 544, 543, 489), (489, 543, 542, 490), (490, 542, 541, 491), (491, 541, 540, 492), (492, 540, 539, 493), (493, 539, 538, 494), (494, 538, 537, 495), (495, 537, 536, 496), (496, 536, 535, 497), (497, 535, 534, 498), (498, 534, 533, 499), (499, 533, 532, 500), (500, 532, 531, 501), (501, 531, 530, 502), (502, 530, 529, 503), (503, 529, 528, 504), (504, 528, 527, 505), (505, 527, 526, 506), (20, 583, 620, 21), (583, 584, 619, 620), (584, 585, 618, 619), (585, 586, 617, 618), (586, 587, 616, 617), (587, 588, 615, 616), (588, 589, 614, 615), (589, 590, 613, 614), (590, 591, 612, 613), (591, 592, 611, 612), (592, 593, 610, 611), (593, 594, 609, 610), (594, 595, 608, 609), (595, 596, 607, 608), (596, 597, 606, 607), (597, 598, 605, 606), (598, 599, 604, 605), (599, 600, 603, 604), (600, 601, 602, 603), (14, 545, 582, 15), (545, 546, 581, 582), (546, 547, 580, 581), (547, 548, 579, 580), (548, 549, 578, 579), (549, 550, 577, 578), (550, 551, 576, 577), (551, 552, 575, 576), (552, 553, 574, 575), (553, 554, 573, 574), (554, 555, 572, 573), (555, 556, 571, 572), (556, 557, 570, 571), (557, 558, 569, 570), (558, 559, 568, 569), (559, 560, 567, 568), (560, 561, 566, 567), (561, 562, 565, 566), (562, 563, 564, 565), (12, 507, 544, 13), (507, 508, 543, 544), (508, 509, 542, 543), (509, 510, 541, 542), (510, 511, 540, 541), (511, 512, 539, 540), (512, 513, 538, 539), (513, 514, 537, 538), (514, 515, 536, 537), (515, 516, 535, 536), (516, 517, 534, 535), (517, 518, 533, 534), (518, 519, 532, 533), (519, 520, 531, 532), (520, 521, 530, 531), (521, 522, 529, 530), (522, 523, 528, 529), (523, 524, 527, 528), (524, 525, 526, 527), (20, 15, 582, 583), (583, 582, 581, 584), (584, 581, 580, 585), (585, 580, 579, 586), (586, 579, 578, 587), (587, 578, 577, 588), (588, 577, 576, 589), (589, 576, 575, 590), (590, 575, 574, 591), (591, 574, 573, 592), (592, 573, 572, 593), (593, 572, 571, 594), (594, 571, 570, 595), (595, 570, 569, 596), (596, 569, 568, 597), (597, 568, 567, 598), (598, 567, 566, 599), (599, 566, 565, 600), (600, 565, 564, 601), (14, 11, 469, 545), (545, 469, 470, 546), (546, 470, 471, 547), (547, 471, 472, 548), (548, 472, 473, 549), (549, 473, 474, 550), (550, 474, 475, 551), (551, 475, 476, 552), (552, 476, 477, 553), (553, 477, 478, 554), (554, 478, 479, 555), (555, 479, 480, 556), (556, 480, 481, 557), (557, 481, 482, 558), (558, 482, 483, 559), (559, 483, 484, 560), (560, 484, 485, 561), (561, 485, 486, 562), (562, 486, 487, 563), (465, 5, 640, 697), (697, 640, 641, 698), (698, 641, 642, 699), (699, 642, 643, 700), (700, 643, 644, 701), (701, 644, 645, 702), (702, 645, 646, 703), (703, 646, 647, 704), (704, 647, 648, 705), (705, 648, 649, 706), (706, 649, 650, 707), (707, 650, 651, 708), (708, 651, 652, 709), (709, 652, 653, 710), (710, 653, 654, 711), (711, 654, 655, 712), (712, 655, 656, 713), (713, 656, 657, 714), (714, 657, 658, 715), (12, 21, 620, 507), (507, 620, 619, 508), (508, 619, 618, 509), (509, 618, 617, 510), (510, 617, 616, 511), (511, 616, 615, 512), (512, 615, 614, 513), (513, 614, 613, 514), (514, 613, 612, 515), (515, 612, 611, 516), (516, 611, 610, 517), (517, 610, 609, 518), (518, 609, 608, 519), (519, 608, 607, 520), (520, 607, 606, 521), (521, 606, 605, 522), (522, 605, 604, 523), (523, 604, 603, 524), (524, 603, 602, 525), (750, 736, 738, 749), (749, 738, 742, 748), (748, 742, 740, 747), (747, 740, 736, 750), (739, 746, 743, 735), (738, 736, 1107, 1108), (741, 745, 746, 739), (737, 744, 745, 741), (735, 743, 744, 737), (743, 750, 749, 744), (744, 749, 748, 745), (745, 748, 747, 746), (746, 747, 750, 743), (751, 778, 771, 772), (764, 776, 775, 763), (764, 765, 776), (765, 766, 776), (763, 775, 774, 762), (761, 762, 774), (760, 761, 774), (760, 774, 754, 759), (758, 759, 754), (753, 773, 755, 777), (755, 756, 754, 777), (757, 758, 754), (756, 757, 754), (771, 778, 752, 770), (776, 766, 767, 752), (767, 768, 752), (768, 769, 752), (769, 770, 752), (781, 782, 802, 785), (795, 794, 806, 783), (795, 783, 796), (796, 783, 797), (794, 793, 805, 806), (792, 805, 793), (791, 805, 792), (791, 790, 804, 805), (789, 804, 790), (780, 779, 787, 803), (787, 779, 804, 786), (788, 804, 789), (786, 804, 788), (802, 801, 784, 785), (783, 784, 798, 797), (798, 784, 799), (799, 784, 800), (800, 784, 801), (761, 760, 791, 792), (762, 761, 792, 793), (763, 762, 793, 794), (764, 763, 794, 795), (765, 764, 795, 796), (766, 765, 796, 797), (767, 766, 797, 798), (768, 767, 798, 799), (769, 768, 799, 800), (756, 755, 787, 786), (770, 769, 800, 801), (757, 756, 786, 788), (771, 770, 801, 802), (758, 757, 788, 789), (772, 771, 802, 782), (759, 758, 789, 790), (755, 773, 803, 787), (760, 759, 790, 791), (807, 834, 827, 828), (820, 832, 831, 819), (820, 821, 832), (821, 822, 832), (819, 831, 830, 818), (817, 818, 830), (816, 817, 830), (816, 830, 810, 815), (814, 815, 810), (809, 829, 811, 833), (811, 812, 810, 833), (813, 814, 810), (812, 813, 810), (827, 834, 808, 826), (832, 822, 823, 808), (823, 824, 808), (824, 825, 808), (825, 826, 808), (837, 838, 858, 841), (851, 850, 862, 839), (851, 839, 852), (852, 839, 853), (850, 849, 861, 862), (848, 861, 849), (847, 861, 848), (847, 846, 860, 861), (845, 860, 846), (836, 835, 843, 859), (843, 835, 860, 842), (844, 860, 845), (842, 860, 844), (858, 857, 840, 841), (839, 840, 854, 853), (854, 840, 855), (855, 840, 856), (856, 840, 857), (817, 816, 847, 848), (818, 817, 848, 849), (819, 818, 849, 850), (820, 819, 850, 851), (821, 820, 851, 852), (822, 821, 852, 853), (823, 822, 853, 854), (824, 823, 854, 855), (825, 824, 855, 856), (812, 811, 843, 842), (826, 825, 856, 857), (813, 812, 842, 844), (827, 826, 857, 858), (814, 813, 844, 845), (828, 827, 858, 838), (815, 814, 845, 846), (811, 829, 859, 843), (816, 815, 846, 847), (867, 864, 865, 870), (875, 878, 871, 874), (878, 877, 872, 871), (868, 863, 864, 867), (870, 865, 866, 869), (1084, 1158, 1157, 1082), (876, 875, 874, 873), (1082, 1157, 1160, 1086), (869, 866, 863, 868), (1098, 1083, 876, 877), (1083, 1085, 875, 876), (1086, 1160, 1159, 1099), (1102, 1098, 877, 878), (887, 880, 882, 888), (888, 882, 886, 889), (889, 886, 884, 890), (890, 884, 880, 887), (881, 885, 883, 879), (883, 890, 887, 879), (885, 889, 890, 883), (881, 888, 889, 885), (879, 887, 888, 881), (899, 892, 894, 900), (900, 894, 898, 901), (901, 898, 896, 902), (902, 896, 892, 899), (893, 897, 895, 891), (895, 902, 899, 891), (897, 901, 902, 895), (893, 900, 901, 897), (891, 899, 900, 893), (911, 904, 906, 912), (912, 906, 910, 913), (913, 910, 908, 914), (914, 908, 904, 911), (905, 909, 907, 903), (907, 914, 911, 903), (909, 913, 914, 907), (905, 912, 913, 909), (903, 911, 912, 905), (923, 916, 918, 924), (924, 918, 922, 925), (925, 922, 920, 926), (926, 920, 916, 923), (917, 921, 919, 915), (919, 926, 923, 915), (921, 925, 926, 919), (917, 924, 925, 921), (915, 923, 924, 917), (935, 928, 930, 936), (936, 930, 934, 937), (937, 934, 932, 938), (938, 932, 928, 935), (929, 933, 931, 927), (931, 938, 935, 927), (933, 937, 938, 931), (929, 936, 937, 933), (927, 935, 936, 929), (947, 940, 942, 948), (948, 942, 946, 949), (949, 946, 944, 950), (950, 944, 940, 947), (941, 945, 943, 939), (943, 950, 947, 939), (945, 949, 950, 943), (941, 948, 949, 945), (939, 947, 948, 941), (959, 952, 954, 960), (960, 954, 958, 961), (961, 958, 956, 962), (962, 956, 952, 959), (953, 957, 955, 951), (955, 962, 959, 951), (957, 961, 962, 955), (953, 960, 961, 957), (951, 959, 960, 953), (971, 964, 966, 972), (972, 966, 970, 973), (973, 970, 968, 974), (974, 968, 964, 971), (965, 969, 967, 963), (967, 974, 971, 963), (969, 973, 974, 967), (965, 972, 973, 969), (963, 971, 972, 965), (983, 976, 978, 984), (984, 978, 982, 985), (985, 982, 980, 986), (986, 980, 976, 983), (977, 981, 979, 975), (979, 986, 983, 975), (981, 985, 986, 979), (977, 984, 985, 981), (975, 983, 984, 977), (995, 988, 990, 996), (996, 990, 994, 997), (997, 994, 992, 998), (998, 992, 988, 995), (989, 993, 991, 987), (991, 998, 995, 987), (993, 997, 998, 991), (989, 996, 997, 993), (987, 995, 996, 989), (1007, 1000, 1002, 1008), (1008, 1002, 1006, 1009), (1009, 1006, 1004, 1010), (1010, 1004, 1000, 1007), (1001, 1005, 1003, 999), (1003, 1010, 1007, 999), (1005, 1009, 1010, 1003), (1001, 1008, 1009, 1005), (999, 1007, 1008, 1001), (1019, 1012, 1014, 1020), (1020, 1014, 1018, 1021), (1021, 1018, 1016, 1022), (1022, 1016, 1012, 1019), (1013, 1017, 1015, 1011), (1015, 1022, 1019, 1011), (1017, 1021, 1022, 1015), (1013, 1020, 1021, 1017), (1011, 1019, 1020, 1013), (1027, 1023, 1024, 1028), (1028, 1024, 1026, 1029), (1029, 1026, 1025, 1030), (1030, 1025, 1023, 1027), (1035, 1031, 1032, 1036), (1036, 1032, 1034, 1037), (1037, 1034, 1033, 1038), (1038, 1033, 1031, 1035), (1043, 1039, 1040, 1044), (1044, 1040, 1042, 1045), (1045, 1042, 1041, 1046), (1046, 1041, 1039, 1043), (1068, 1057, 1058, 1059, 1060, 1061, 1062, 1063, 1064, 1047, 1069), (1056, 1066, 1072, 1071), (1099, 1159, 1158, 1084), (1048, 1050, 1051, 1052, 1053, 1054, 1055, 1067, 1070, 1065, 1049), (736, 740, 1106, 1107), (1070, 1067, 1072, 1066), (1068, 1069, 1056, 1071), (871, 872, 1086, 1099), (866, 865, 864, 863), (742, 738, 1108, 1105), (877, 876, 873, 872), (740, 742, 1105, 1106), (1092, 1096, 1094, 1095), (1079, 1096, 1092, 1077), (1076, 1080, 1081, 1093), (1095, 1094, 1080, 1076), (872, 873, 1082, 1086), (874, 871, 1099, 1084), (1100, 1104, 1103, 1101), (1090, 1087, 1101, 1103), (1089, 1090, 1103, 1104), (873, 874, 1084, 1082), (1087, 1088, 1100, 1101), (1085, 1102, 878, 875), (1088, 1089, 1104, 1100), (1089, 1088, 1087, 1090), (1180, 1182, 1186, 1183), (1113, 1116, 1115, 1114), (1112, 1111, 1115, 1116), (1111, 1109, 1114, 1115), (1110, 1112, 1116, 1113), (1181, 1179, 1184, 1185), (1182, 1181, 1185, 1186), (1121, 1124, 1123, 1122), (1120, 1119, 1123, 1124), (1119, 1117, 1122, 1123), (1118, 1120, 1124, 1121), (1183, 1186, 1185, 1184), (1172, 1174, 1178, 1175), (1129, 1132, 1131, 1130), (1128, 1127, 1131, 1132), (1127, 1125, 1130, 1131), (1126, 1128, 1132, 1129), (1173, 1171, 1176, 1177), (1174, 1173, 1177, 1178), (1137, 1140, 1139, 1138), (1136, 1135, 1139, 1140), (1135, 1133, 1138, 1139), (1134, 1136, 1140, 1137), (1175, 1178, 1177, 1176), (1169, 1168, 1164, 1161), (1145, 1148, 1147, 1146), (1144, 1143, 1147, 1148), (1143, 1141, 1146, 1147), (1142, 1144, 1148, 1145), (1161, 1164, 1165, 1167), (1163, 1170, 1166, 1162), (1153, 1156, 1155, 1154), (1152, 1151, 1155, 1156), (1151, 1149, 1154, 1155), (1150, 1152, 1156, 1153), (1166, 1170, 1168, 1169), (868, 867, 870, 869), (1191, 1194, 1193, 1192), (1190, 1189, 1193, 1194), (1189, 1187, 1192, 1193), (1188, 1190, 1194, 1191), (1199, 1202, 1201, 1200), (1198, 1197, 1201, 1202), (1197, 1195, 1200, 1201), (1196, 1198, 1202, 1199), (1207, 1210, 1209, 1208), (1206, 1205, 1209, 1210), (1205, 1203, 1208, 1209), (1204, 1206, 1210, 1207), (1215, 1218, 1217, 1216), (1214, 1213, 1217, 1218), (1213, 1211, 1216, 1217), (1212, 1214, 1218, 1215), (1081, 1167, 1165, 1093), (1240, 1229, 1230, 1231, 1232, 1233, 1234, 1235, 1236, 1219, 1241), (1228, 1238, 1244, 1243), (1220, 1222, 1223, 1224, 1225, 1226, 1227, 1239, 1242, 1237, 1221), (1242, 1239, 1244, 1238), (1240, 1241, 1228, 1243), (1253, 1258, 1260, 1256), (1249, 1250, 1252, 1251), (1245, 1248, 1252, 1250), (1248, 1247, 1251, 1252), (1247, 1246, 1249, 1251), (1257, 1259, 1260, 1258), (1256, 1260, 1259, 1255), (1255, 1259, 1257, 1254), (636, 637, 1279, 1278), (629, 630, 1272, 1271), (622, 623, 1265, 1264), (637, 638, 1280, 1279), (630, 631, 1273, 1272), (623, 624, 1266, 1265), (638, 639, 1281, 1280), (631, 632, 1274, 1273), (624, 625, 1267, 1266), (632, 633, 1275, 1274), (625, 626, 1268, 1267), (633, 634, 1276, 1275), (626, 627, 1269, 1268), (634, 635, 1277, 1276), (627, 628, 1270, 1269), (639, 9, 1262, 1281), (4, 621, 1263, 1261), (635, 636, 1278, 1277), (628, 629, 1271, 1270), (621, 622, 1264, 1263), (652, 651, 1295, 1296), (645, 644, 1288, 1289), (653, 652, 1296, 1297), (646, 645, 1289, 1290), (654, 653, 1297, 1298), (647, 646, 1290, 1291), (640, 5, 1282, 1284), (655, 654, 1298, 1299), (648, 647, 1291, 1292), (641, 640, 1284, 1285), (656, 655, 1299, 1300), (649, 648, 1292, 1293), (642, 641, 1285, 1286), (657, 656, 1300, 1301), (650, 649, 1293, 1294), (643, 642, 1286, 1287), (658, 657, 1301, 1302), (651, 650, 1294, 1295), (6, 658, 1302, 1283), (644, 643, 1287, 1288)])
me_cube_001.polygons.foreach_set('use_smooth', [1, 1, 1, 1, 1, 1, 1, 1, 1, 1, 1, 1, 1, 1, 1, 1, 1, 1, 1, 1, 1, 1, 1, 1, 1, 1, 1, 1, 1, 1, 1, 1, 1, 1, 1, 1, 1, 1, 1, 1, 1, 1, 1, 1, 1, 1, 1, 1, 1, 1, 1, 1, 1, 1, 1, 1, 1, 1, 1, 1, 1, 1, 1, 1, 1, 1, 1, 1, 1, 1, 1, 1, 1, 1, 1, 1, 1, 1, 1, 1, 1, 1, 1, 1, 1, 1, 1, 1, 1, 1, 1, 1, 1, 1, 1, 1, 1, 1, 1, 1, 1, 1, 1, 1, 1, 1, 1, 1, 1, 1, 1, 1, 1, 1, 1, 1, 1, 1, 1, 1, 1, 1, 1, 1, 1, 1, 1, 1, 1, 1, 1, 1, 1, 1, 1, 1, 1, 1, 1, 1, 1, 1, 1, 1, 1, 1, 1, 1, 1, 1, 1, 1, 1, 1, 1, 1, 1, 1, 1, 1, 1, 1, 1, 1, 1, 1, 1, 1, 1, 1, 1, 1, 1, 1, 1, 1, 1, 1, 1, 1, 1, 1, 1, 1, 1, 1, 1, 1, 1, 1, 1, 1, 1, 1, 1, 1, 1, 1, 1, 1, 1, 1, 1, 1, 1, 1, 1, 1, 1, 1, 1, 1, 1, 1, 1, 1, 1, 1, 1, 1, 1, 1, 1, 1, 1, 1, 1, 1, 1, 1, 1, 1, 1, 1, 1, 1, 1, 1, 1, 1, 1, 1, 1, 1, 1, 1, 1, 1, 1, 1, 1, 1, 1, 1, 1, 1, 1, 1, 1, 1, 1, 1, 1, 1, 1, 1, 1, 1, 1, 1, 1, 1, 1, 1, 1, 1, 1, 1, 1, 1, 1, 1, 1, 1, 1, 1, 1, 1, 1, 1, 1, 1, 1, 1, 1, 1, 1, 1, 1, 1, 1, 1, 1, 1, 1, 1, 1, 1, 1, 1, 1, 1, 1, 1, 1, 1, 1, 1, 1, 1, 1, 1, 1, 1, 1, 1, 1, 1, 1, 1, 1, 1, 1, 1, 1, 1, 1, 1, 1, 1, 1, 1, 1, 1, 1, 1, 1, 1, 1, 1, 1, 1, 1, 1, 1, 1, 1, 1, 1, 1, 1, 1, 1, 1, 1, 1, 1, 1, 1, 1, 1, 1, 1, 1, 1, 1, 1, 1, 1, 1, 1, 1, 1, 1, 1, 1, 1, 1, 1, 1, 1, 1, 1, 1, 1, 1, 1, 1, 1, 1, 1, 1, 1, 1, 1, 1, 1, 1, 1, 1, 1, 1, 1, 1, 1, 1, 1, 1, 1, 1, 1, 1, 1, 1, 1, 1, 1, 1, 1, 1, 1, 1, 1, 1, 1, 1, 1, 1, 1, 1, 1, 1, 1, 1, 1, 1, 1, 1, 1, 1, 1, 1, 1, 1, 1, 1, 1, 1, 1, 1, 1, 1, 1, 1, 1, 1, 1, 1, 1, 1, 1, 1, 1, 1, 1, 1, 1, 1, 1, 1, 1, 1, 1, 1, 1, 1, 1, 1, 1, 1, 1, 1, 1, 1, 1, 1, 1, 1, 1, 1, 1, 1, 1, 1, 1, 1, 1, 1, 1, 1, 1, 1, 1, 1, 1, 1, 1, 1, 1, 1, 1, 1, 1, 1, 1, 1, 1, 1, 1, 1, 1, 1, 1, 1, 1, 1, 1, 1, 1, 1, 1, 1, 1, 1, 1, 1, 1, 1, 1, 1, 1, 1, 1, 1, 1, 1, 1, 1, 1, 1, 1, 1, 1, 1, 1, 1, 1, 1, 1, 1, 1, 1, 1, 1, 1, 1, 1, 1, 1, 1, 1, 1, 1, 1, 1, 1, 1, 1, 1, 1, 1, 1, 1, 1, 1, 1, 1, 1, 1, 1, 1, 1, 1, 1, 1, 1, 1, 1, 1, 1, 1, 1, 1, 1, 1, 1, 1, 1, 1, 1, 1, 1, 1, 1, 1, 1, 1, 1, 1, 1, 1, 1, 1, 1, 1, 1, 1, 1, 1, 1, 0, 0, 0, 0, 0, 0, 0, 0, 0, 0, 0, 0, 0, 0, 0, 0, 0, 0, 0, 0, 0, 0, 0, 0, 0, 0, 0, 0, 0, 0, 0, 0, 0, 0, 0, 0, 0, 0, 0, 0, 0, 0, 0, 0, 0, 0, 0, 0, 0, 1, 1, 1, 1, 1, 1, 1, 1, 1, 1, 1, 1, 1, 1, 1, 1, 1, 1, 0, 0, 0, 0, 0, 0, 0, 0, 0, 0, 0, 0, 0, 0, 0, 0, 0, 0, 0, 0, 0, 0, 0, 0, 0, 0, 0, 0, 0, 0, 0, 0, 0, 0, 0, 0, 1, 1, 1, 1, 1, 1, 1, 1, 1, 1, 1, 1, 1, 1, 1, 1, 1, 1, 0, 0, 0, 0, 0, 0, 0, 0, 0, 0, 0, 0, 0, 0, 0, 0, 0, 0, 0, 0, 0, 0, 0, 0, 0, 0, 0, 0, 0, 0, 0, 0, 0, 0, 0, 0, 0, 0, 0, 0, 0, 0, 0, 0, 0, 0, 0, 0, 0, 0, 0, 0, 0, 0, 0, 0, 0, 0, 0, 0, 0, 0, 0, 0, 0, 0, 0, 0, 0, 0, 0, 0, 0, 0, 0, 0, 0, 0, 0, 0, 0, 0, 0, 0, 0, 0, 0, 0, 0, 0, 0, 0, 0, 0, 0, 0, 0, 0, 0, 0, 0, 0, 0, 0, 0, 0, 0, 0, 0, 0, 0, 0, 0, 0, 0, 0, 0, 0, 0, 0, 0, 0, 0, 0, 0, 0, 0, 0, 0, 0, 0, 0, 0, 0, 0, 0, 0, 0, 0, 0, 0, 0, 0, 0, 0, 0, 0, 0, 0, 0, 0, 0, 0, 0, 0, 0, 0, 0, 0, 0, 0, 0, 0, 0, 0, 0, 0, 0, 0, 0, 0, 0, 0, 0, 0, 0, 0, 0, 0, 0, 0, 0, 0, 0, 0, 0, 0, 0, 0, 0, 0, 0, 0, 0, 0, 0, 0, 0, 0, 0, 0, 0, 0, 0, 0, 0, 0, 0, 0, 0, 0, 0, 0, 0, 0, 0, 0, 0, 0, 0, 0, 0, 0, 0, 0, 0, 1, 1, 1, 1, 1, 1, 1, 1, 1, 1, 1, 1, 1, 1, 1, 1, 1, 1, 1, 1, 1, 1, 1, 1, 1, 1, 1, 1, 1, 1, 1, 1, 1, 1, 1, 1, 1, 1, 1, 1])
me_cube_001.use_remesh_preserve_volume = False
me_cube_001.use_remesh_preserve_attributes = False
me_cube_001.use_mirror_vertex_groups = False
me_cube_001.update()
me_cube = bpy.data.meshes.new('Cube')
me_cube.from_pydata([(5.1, -4.095, 0.5014), (5.1, 3.864, 0.6511), (-4.9, -4.095, 0.5014), (-4.9, 3.864, 0.6511), (5.1, -4.1, 0.2666), (5.1, 3.9, 0.2666), (-4.9, 3.9, 0.2666), (-4.9, -1.864, -0.09652), (5.1, -1.864, -0.09652), (-4.9, -4.1, 0.2666), (-4.9, 1.664, -0.09652), (5.1, 1.664, -0.09652), (5.1, -0.9252, -0.2456), (5.1, -1.274, -0.2456), (5.1, 1.075, -0.2456), (5.1, 0.7258, -0.2456), (-4.9, 0.7258, -0.2456), (-4.9, 1.075, -0.2456), (-4.9, -1.274, -0.2456), (-4.9, -0.9252, -0.2456), (5.1, 0.07478, -0.1223), (5.1, -0.2742, -0.1223), (-4.9, -0.2742, -0.1223), (-4.9, 0.07478, -0.1223), (5.1, -3.1, 0.0), (-4.9, -3.1, 0.0), (5.1, 2.9, 0.0), (-4.9, 2.9, 0.0), (4.1, 3.864, 0.6511), (3.1, 3.532, 0.6511), (2.1, 3.452, 0.6511), (1.1, 3.759, 0.6511), (0.09972, 4.041, 0.6511), (-0.9003, 4.063, 0.6511), (-1.9, 3.864, 0.6511), (-2.9, 3.528, 0.6511), (-3.9, 3.568, 0.6511), (4.1, 2.9, 0.0), (3.1, 2.568, 0.0), (2.1, 2.488, 0.0), (1.1, 2.795, 0.0), (0.09972, 3.077, 0.0), (-0.9003, 3.099, 0.0), (-1.9, 2.9, 0.0), (-2.9, 2.564, 0.0), (-3.9, 2.604, 0.0), (-3.9, -4.153, 0.5014), (-2.9, -4.337, 0.5014), (-1.9, -4.25, 0.5014), (-0.9003, -3.964, 0.5014), (0.09972, -3.918, 0.5014), (1.1, -4.029, 0.5014), (2.1, -3.821, 0.5014), (3.1, -3.708, 0.5014), (4.1, -3.998, 0.5014), (4.1, -3.003, 0.0), (3.1, -2.712, 0.0), (2.1, -2.825, 0.0), (1.1, -3.033, 0.0), (0.09972, -2.922, 0.0), (-0.9003, -2.968, 0.0), (-1.9, -3.254, 0.0), (-2.9, -3.342, 0.0), (-3.9, -3.157, 0.0), (-3.4, -4.258, 0.5014), (-3.4, -3.262, 0.0), (-2.4, -4.334, 0.5014), (-2.4, -3.338, 0.0), (-1.4, -4.11, 0.5014), (-1.4, -3.115, 0.0), (-0.4003, -3.897, 0.5014), (-0.4003, -2.902, 0.0), (0.5997, -3.999, 0.5014), (0.5997, -3.004, 0.0), (1.6, -3.968, 0.5014), (1.6, -2.973, 0.0), (2.6, -3.727, 0.5014), (2.6, -2.731, 0.0), (3.6, -3.827, 0.5014), (3.6, -2.831, 0.0), (4.6, -4.075, 0.5014), (4.6, -3.08, 0.0), (-4.4, -3.113, 0.0), (-4.4, -4.108, 0.5014), (-3.4, 3.47, 0.6511), (-3.4, 2.506, 0.0), (-4.4, 3.728, 0.6511), (-4.4, 2.764, 0.0), (-2.4, 3.658, 0.6511), (-2.4, 2.694, 0.0), (-1.4, 3.986, 0.6511), (-1.4, 3.022, 0.0), (-0.4003, 4.079, 0.6511), (-0.4003, 3.115, 0.0), (0.5997, 3.935, 0.6511), (0.5997, 2.971, 0.0), (1.6, 3.548, 0.6511), (1.6, 2.584, 0.0), (2.6, 3.421, 0.6511), (2.6, 2.457, 0.0), (3.6, 3.677, 0.6511), (3.6, 2.713, 0.0), (4.6, 3.933, 0.6511), (4.6, 2.969, 0.0), (5.1, 2.922, 0.1634), (5.1, 2.984, 0.3263), (5.1, 3.091, 0.4838), (5.1, 3.228, 0.6058), (5.1, 3.442, 0.6707), (5.1, 3.669, 0.692), (-4.9, 3.669, 0.692), (-4.9, 3.442, 0.6707), (-4.9, 3.228, 0.6058), (-4.9, 3.091, 0.4838), (-4.9, 2.984, 0.3263), (-4.9, 2.922, 0.1634), (4.1, 3.669, 0.692), (4.1, 3.442, 0.6707), (4.1, 3.228, 0.6058), (4.1, 3.091, 0.4838), (4.1, 2.984, 0.3263), (4.1, 2.922, 0.1634), (3.1, 3.337, 0.692), (3.1, 3.11, 0.6707), (3.1, 2.895, 0.6058), (3.1, 2.758, 0.4838), (3.1, 2.652, 0.3263), (3.1, 2.59, 0.1634), (2.1, 3.257, 0.692), (2.1, 3.03, 0.6707), (2.1, 2.815, 0.6058), (2.1, 2.678, 0.4838), (2.1, 2.572, 0.3263), (2.1, 2.509, 0.1634), (1.1, 3.563, 0.692), (1.1, 3.336, 0.6707), (1.1, 3.122, 0.6058), (1.1, 2.985, 0.4838), (1.1, 2.879, 0.3263), (1.1, 2.816, 0.1634), (0.09972, 3.846, 0.692), (0.09972, 3.619, 0.6707), (0.09972, 3.405, 0.6058), (0.09972, 3.268, 0.4838), (0.09972, 3.161, 0.3263), (0.09972, 3.099, 0.1634), (-0.9003, 3.868, 0.692), (-0.9003, 3.641, 0.6707), (-0.9003, 3.427, 0.6058), (-0.9003, 3.29, 0.4838), (-0.9003, 3.183, 0.3263), (-0.9003, 3.121, 0.1634), (-1.9, 3.669, 0.692), (-1.9, 3.442, 0.6707), (-1.9, 3.228, 0.6058), (-1.9, 3.091, 0.4838), (-1.9, 2.984, 0.3263), (-1.9, 2.922, 0.1634), (-2.9, 3.333, 0.692), (-2.9, 3.106, 0.6707), (-2.9, 2.892, 0.6058), (-2.9, 2.755, 0.4838), (-2.9, 2.648, 0.3263), (-2.9, 2.586, 0.1634), (-3.9, 3.373, 0.692), (-3.9, 3.146, 0.6707), (-3.9, 2.932, 0.6058), (-3.9, 2.794, 0.4838), (-3.9, 2.688, 0.3263), (-3.9, 2.626, 0.1634), (-3.4, 3.275, 0.692), (-3.4, 3.048, 0.6707), (-3.4, 2.833, 0.6058), (-3.4, 2.696, 0.4838), (-3.4, 2.59, 0.3263), (-3.4, 2.527, 0.1634), (-4.4, 3.533, 0.692), (-4.4, 3.306, 0.6707), (-4.4, 3.092, 0.6058), (-4.4, 2.955, 0.4838), (-4.4, 2.848, 0.3263), (-4.4, 2.786, 0.1634), (-2.4, 3.463, 0.692), (-2.4, 3.236, 0.6707), (-2.4, 3.022, 0.6058), (-2.4, 2.885, 0.4838), (-2.4, 2.778, 0.3263), (-2.4, 2.716, 0.1634), (-1.4, 3.791, 0.692), (-1.4, 3.564, 0.6707), (-1.4, 3.35, 0.6058), (-1.4, 3.212, 0.4838), (-1.4, 3.106, 0.3263), (-1.4, 3.044, 0.1634), (-0.4003, 3.884, 0.692), (-0.4003, 3.657, 0.6707), (-0.4003, 3.443, 0.6058), (-0.4003, 3.306, 0.4838), (-0.4003, 3.199, 0.3263), (-0.4003, 3.137, 0.1634), (0.5997, 3.74, 0.692), (0.5997, 3.513, 0.6707), (0.5997, 3.298, 0.6058), (0.5997, 3.161, 0.4838), (0.5997, 3.055, 0.3263), (0.5997, 2.992, 0.1634), (1.6, 3.353, 0.692), (1.6, 3.126, 0.6707), (1.6, 2.911, 0.6058), (1.6, 2.774, 0.4838), (1.6, 2.668, 0.3263), (1.6, 2.605, 0.1634), (2.6, 3.226, 0.692), (2.6, 2.999, 0.6707), (2.6, 2.784, 0.6058), (2.6, 2.647, 0.4838), (2.6, 2.541, 0.3263), (2.6, 2.478, 0.1634), (3.6, 3.482, 0.692), (3.6, 3.254, 0.6707), (3.6, 3.04, 0.6058), (3.6, 2.903, 0.4838), (3.6, 2.797, 0.3263), (3.6, 2.734, 0.1634), (4.6, 3.738, 0.692), (4.6, 3.511, 0.6707), (4.6, 3.297, 0.6058), (4.6, 3.159, 0.4838), (4.6, 3.053, 0.3263), (4.6, 2.991, 0.1634), (-4.9, -3.131, 0.1448), (-4.9, -3.208, 0.301), (-4.9, -3.317, 0.4468), (-4.9, -3.477, 0.5807), (-4.9, -3.681, 0.6553), (-4.9, -3.932, 0.6314), (5.1, -3.932, 0.6314), (5.1, -3.681, 0.6553), (5.1, -3.477, 0.5807), (5.1, -3.317, 0.4468), (5.1, -3.208, 0.301), (5.1, -3.131, 0.1448), (4.1, -3.034, 0.1448), (4.1, -3.111, 0.301), (4.1, -3.22, 0.4468), (4.1, -3.38, 0.5807), (4.1, -3.584, 0.6553), (4.1, -3.835, 0.6314), (3.1, -2.744, 0.1448), (3.1, -2.821, 0.301), (3.1, -2.93, 0.4468), (3.1, -3.089, 0.5807), (3.1, -3.294, 0.6553), (3.1, -3.545, 0.6314), (2.1, -2.856, 0.1448), (2.1, -2.933, 0.301), (2.1, -3.042, 0.4468), (2.1, -3.202, 0.5807), (2.1, -3.406, 0.6553), (2.1, -3.657, 0.6314), (1.1, -3.064, 0.1448), (1.1, -3.141, 0.301), (1.1, -3.25, 0.4468), (1.1, -3.41, 0.5807), (1.1, -3.614, 0.6553), (1.1, -3.865, 0.6314), (0.09972, -2.954, 0.1448), (0.09972, -3.031, 0.301), (0.09972, -3.14, 0.4468), (0.09972, -3.299, 0.5807), (0.09972, -3.504, 0.6553), (0.09972, -3.755, 0.6314), (-0.9003, -2.999, 0.1448), (-0.9003, -3.076, 0.301), (-0.9003, -3.185, 0.4468), (-0.9003, -3.345, 0.5807), (-0.9003, -3.549, 0.6553), (-0.9003, -3.8, 0.6314), (-1.9, -3.285, 0.1448), (-1.9, -3.362, 0.301), (-1.9, -3.471, 0.4468), (-1.9, -3.631, 0.5807), (-1.9, -3.835, 0.6553), (-1.9, -4.086, 0.6314), (-2.9, -3.373, 0.1448), (-2.9, -3.45, 0.301), (-2.9, -3.559, 0.4468), (-2.9, -3.719, 0.5807), (-2.9, -3.923, 0.6553), (-2.9, -4.174, 0.6314), (-3.9, -3.188, 0.1448), (-3.9, -3.265, 0.301), (-3.9, -3.374, 0.4468), (-3.9, -3.534, 0.5807), (-3.9, -3.738, 0.6553), (-3.9, -3.989, 0.6314), (-3.4, -3.294, 0.1448), (-3.4, -3.371, 0.301), (-3.4, -3.48, 0.4468), (-3.4, -3.639, 0.5807), (-3.4, -3.844, 0.6553), (-3.4, -4.095, 0.6314), (-2.4, -3.369, 0.1448), (-2.4, -3.446, 0.301), (-2.4, -3.555, 0.4468), (-2.4, -3.715, 0.5807), (-2.4, -3.92, 0.6553), (-2.4, -4.171, 0.6314), (-1.4, -3.146, 0.1448), (-1.4, -3.223, 0.301), (-1.4, -3.332, 0.4468), (-1.4, -3.492, 0.5807), (-1.4, -3.696, 0.6553), (-1.4, -3.947, 0.6314), (-0.4003, -2.933, 0.1448), (-0.4003, -3.01, 0.301), (-0.4003, -3.119, 0.4468), (-0.4003, -3.278, 0.5807), (-0.4003, -3.483, 0.6553), (-0.4003, -3.734, 0.6314), (0.5997, -3.035, 0.1448), (0.5997, -3.112, 0.301), (0.5997, -3.221, 0.4468), (0.5997, -3.38, 0.5807), (0.5997, -3.585, 0.6553), (0.5997, -3.836, 0.6314), (1.6, -3.004, 0.1448), (1.6, -3.081, 0.301), (1.6, -3.19, 0.4468), (1.6, -3.35, 0.5807), (1.6, -3.554, 0.6553), (1.6, -3.805, 0.6314), (2.6, -2.762, 0.1448), (2.6, -2.839, 0.301), (2.6, -2.948, 0.4468), (2.6, -3.108, 0.5807), (2.6, -3.312, 0.6553), (2.6, -3.563, 0.6314), (3.6, -2.863, 0.1448), (3.6, -2.939, 0.301), (3.6, -3.049, 0.4468), (3.6, -3.208, 0.5807), (3.6, -3.413, 0.6553), (3.6, -3.664, 0.6314), (4.6, -3.111, 0.1448), (4.6, -3.188, 0.301), (4.6, -3.297, 0.4468), (4.6, -3.457, 0.5807), (4.6, -3.661, 0.6553), (4.6, -3.912, 0.6314), (-4.4, -3.144, 0.1448), (-4.4, -3.221, 0.301), (-4.4, -3.33, 0.4468), (-4.4, -3.49, 0.5807), (-4.4, -3.694, 0.6553), (-4.4, -3.945, 0.6314), (5.1, -4.241, 0.2683), (-4.9, -4.241, 0.2683), (-3.9, -4.298, 0.2683), (-2.9, -4.483, 0.2683), (-1.9, -4.395, 0.2683), (-0.9003, -4.109, 0.2683), (0.09972, -4.063, 0.2683), (1.1, -4.174, 0.2683), (2.1, -3.966, 0.2683), (3.1, -3.853, 0.2683), (4.1, -4.144, 0.2683), (-3.4, -4.403, 0.2683), (-2.4, -4.479, 0.2683), (-1.4, -4.256, 0.2683), (-0.4003, -4.043, 0.2683), (0.5997, -4.145, 0.2683), (1.6, -4.114, 0.2683), (2.6, -3.872, 0.2683), (3.6, -3.972, 0.2683), (4.6, -4.221, 0.2683), (-4.4, -4.254, 0.2683), (5.1, -4.337, 0.0), (-4.9, -4.337, 0.0), (-3.9, -4.394, 0.0), (-2.9, -4.579, 0.0), (-1.9, -4.491, 0.0), (-0.9003, -4.205, 0.0), (0.09972, -4.159, 0.0), (1.1, -4.27, 0.0), (2.1, -4.062, 0.0), (3.1, -3.949, 0.0), (4.1, -4.24, 0.0), (-3.4, -4.499, 0.0), (-2.4, -4.575, 0.0), (-1.4, -4.352, 0.0), (-0.4003, -4.139, 0.0), (0.5997, -4.241, 0.0), (1.6, -4.21, 0.0), (2.6, -3.968, 0.0), (3.6, -4.068, 0.0), (4.6, -4.317, 0.0), (-4.4, -4.35, 0.0), (5.1, 4.039, 0.5179), (-4.9, 4.039, 0.5179), (4.1, 4.039, 0.5179), (3.1, 3.707, 0.5179), (2.1, 3.627, 0.5179), (1.1, 3.934, 0.5179), (0.09972, 4.216, 0.5179), (-0.9003, 4.238, 0.5179), (-1.9, 4.039, 0.5179), (-2.9, 3.703, 0.5179), (-3.9, 3.743, 0.5179), (-3.4, 3.645, 0.5179), (-4.4, 3.903, 0.5179), (-2.4, 3.833, 0.5179), (-1.4, 4.161, 0.5179), (-0.4003, 4.254, 0.5179), (0.5997, 4.11, 0.5179), (1.6, 3.723, 0.5179), (2.6, 3.596, 0.5179), (3.6, 3.852, 0.5179), (4.6, 4.108, 0.5179), (5.1, 4.323, 0.0), (-4.9, 4.323, 0.0), (4.1, 4.323, 0.0), (3.1, 3.991, 0.0), (2.1, 3.91, 0.0), (1.1, 4.217, 0.0), (0.09972, 4.5, 0.0), (-0.9003, 4.522, 0.0), (-1.9, 4.323, 0.0), (-2.9, 3.987, 0.0), (-3.9, 4.027, 0.0), (-3.4, 3.929, 0.0), (-4.4, 4.187, 0.0), (-2.4, 4.117, 0.0), (-1.4, 4.445, 0.0), (-0.4003, 4.538, 0.0), (0.5997, 4.394, 0.0), (1.6, 4.006, 0.0), (2.6, 3.879, 0.0), (3.6, 4.135, 0.0), (4.6, 4.392, 0.0), (4.1, 4.209, 0.2999), (4.6, 4.278, 0.2999), (1.6, 3.893, 0.2999), (2.1, 3.797, 0.2999), (-3.9, 3.913, 0.2999), (-3.4, 3.815, 0.2999), (3.1, 3.877, 0.2999), (3.6, 4.022, 0.2999), (2.6, 3.766, 0.2999), (-2.9, 3.873, 0.2999), (-4.4, 4.073, 0.2999), (1.1, 4.103, 0.2999), (5.1, 4.209, 0.2999), (-2.4, 4.003, 0.2999), (-1.9, 4.209, 0.2999), (0.09972, 4.386, 0.2999), (0.5997, 4.28, 0.2999), (-1.4, 4.331, 0.2999), (-0.9003, 4.408, 0.2999), (-0.4003, 4.424, 0.2999), (-4.9, 4.209, 0.2999), (-4.9, 1.9, -0.09652), (5.1, 1.9, -0.09652), (5.1, -2.1, -0.09652), (-4.9, -2.1, -0.09652), (5.1, 2.249, 0.0), (-4.9, 2.249, 0.0), (-4.9, -2.627, 0.0), (5.1, -2.627, 0.0), (4.6, 1.664, -0.09652), (4.1, 1.664, -0.09652), (3.6, 1.664, -0.09652), (3.1, 1.664, -0.09652), (2.6, 1.664, -0.09652), (2.1, 1.664, -0.09652), (1.6, 1.664, -0.09652), (1.1, 1.664, -0.09652), (0.5997, 1.664, -0.09652), (0.09972, 1.664, -0.09652), (-0.4003, 1.664, -0.09652), (-0.9003, 1.664, -0.09652), (-1.4, 1.664, -0.09652), (-1.9, 1.664, -0.09652), (-2.4, 1.664, -0.09652), (-2.9, 1.664, -0.09652), (-3.4, 1.664, -0.09652), (-3.9, 1.664, -0.09652), (-4.4, 1.664, -0.09652), (4.6, -1.864, -0.09652), (4.1, -1.864, -0.09652), (3.6, -1.864, -0.09652), (3.1, -1.864, -0.09652), (2.6, -1.864, -0.09652), (2.1, -1.864, -0.09652), (1.6, -1.864, -0.09652), (1.1, -1.864, -0.09652), (0.5997, -1.864, -0.09652), (0.09972, -1.864, -0.09652), (-0.4003, -1.864, -0.09652), (-0.9003, -1.864, -0.09652), (-1.4, -1.864, -0.09652), (-1.9, -1.864, -0.09652), (-2.4, -1.864, -0.09652), (-2.9, -1.864, -0.09652), (-3.4, -1.864, -0.09652), (-3.9, -1.864, -0.09652), (-4.4, -1.864, -0.09652), (4.6, -0.9252, -0.2456), (4.1, -0.9252, -0.2456), (3.6, -0.9252, -0.2456), (3.1, -0.9252, -0.2456), (2.6, -0.9252, -0.2456), (2.1, -0.9252, -0.2456), (1.6, -0.9252, -0.2456), (1.1, -0.9252, -0.2456), (0.5997, -0.9252, -0.2456), (0.09972, -0.9252, -0.2456), (-0.4003, -0.9252, -0.2456), (-0.9003, -0.9252, -0.2456), (-1.4, -0.9252, -0.2456), (-1.9, -0.9252, -0.2456), (-2.4, -0.9252, -0.2456), (-2.9, -0.9252, -0.2456), (-3.4, -0.9252, -0.2456), (-3.9, -0.9252, -0.2456), (-4.4, -0.9252, -0.2456), (-4.4, -1.274, -0.2456), (-3.9, -1.274, -0.2456), (-3.4, -1.274, -0.2456), (-2.9, -1.274, -0.2456), (-2.4, -1.274, -0.2456), (-1.9, -1.274, -0.2456), (-1.4, -1.274, -0.2456), (-0.9003, -1.274, -0.2456), (-0.4003, -1.274, -0.2456), (0.09972, -1.274, -0.2456), (0.5997, -1.274, -0.2456), (1.1, -1.274, -0.2456), (1.6, -1.274, -0.2456), (2.1, -1.274, -0.2456), (2.6, -1.274, -0.2456), (3.1, -1.274, -0.2456), (3.6, -1.274, -0.2456), (4.1, -1.274, -0.2456), (4.6, -1.274, -0.2456), (4.6, 1.075, -0.2456), (4.1, 1.075, -0.2456), (3.6, 1.075, -0.2456), (3.1, 1.075, -0.2456), (2.6, 1.075, -0.2456), (2.1, 1.075, -0.2456), (1.6, 1.075, -0.2456), (1.1, 1.075, -0.2456), (0.5997, 1.075, -0.2456), (0.09972, 1.075, -0.2456), (-0.4003, 1.075, -0.2456), (-0.9003, 1.075, -0.2456), (-1.4, 1.075, -0.2456), (-1.9, 1.075, -0.2456), (-2.4, 1.075, -0.2456), (-2.9, 1.075, -0.2456), (-3.4, 1.075, -0.2456), (-3.9, 1.075, -0.2456), (-4.4, 1.075, -0.2456), (-4.4, 0.7258, -0.2456), (-3.9, 0.7258, -0.2456), (-3.4, 0.7258, -0.2456), (-2.9, 0.7258, -0.2456), (-2.4, 0.7258, -0.2456), (-1.9, 0.7258, -0.2456), (-1.4, 0.7258, -0.2456), (-0.9003, 0.7258, -0.2456), (-0.4003, 0.7258, -0.2456), (0.09972, 0.7258, -0.2456), (0.5997, 0.7258, -0.2456), (1.1, 0.7258, -0.2456), (1.6, 0.7258, -0.2456), (2.1, 0.7258, -0.2456), (2.6, 0.7258, -0.2456), (3.1, 0.7258, -0.2456), (3.6, 0.7258, -0.2456), (4.1, 0.7258, -0.2456), (4.6, 0.7258, -0.2456), (4.6, 0.07478, -0.1223), (4.1, 0.07478, -0.1223), (3.6, 0.07478, -0.1223), (3.1, 0.07478, -0.1223), (2.6, 0.07478, -0.1223), (2.1, 0.07478, -0.1223), (1.6, 0.07478, -0.1223), (1.1, 0.07478, -0.1223), (0.5997, 0.07478, -0.1223), (0.09972, 0.07478, -0.1223), (-0.4003, 0.07478, -0.1223), (-0.9003, 0.07478, -0.1223), (-1.4, 0.07478, -0.1223), (-1.9, 0.07478, -0.1223), (-2.4, 0.07478, -0.1223), (-2.9, 0.07478, -0.1223), (-3.4, 0.07478, -0.1223), (-3.9, 0.07478, -0.1223), (-4.4, 0.07478, -0.1223), (-4.4, -0.2742, -0.1223), (-3.9, -0.2742, -0.1223), (-3.4, -0.2742, -0.1223), (-2.9, -0.2742, -0.1223), (-2.4, -0.2742, -0.1223), (-1.9, -0.2742, -0.1223), (-1.4, -0.2742, -0.1223), (-0.9003, -0.2742, -0.1223), (-0.4003, -0.2742, -0.1223), (0.09972, -0.2742, -0.1223), (0.5997, -0.2742, -0.1223), (1.1, -0.2742, -0.1223), (1.6, -0.2742, -0.1223), (2.1, -0.2742, -0.1223), (2.6, -0.2742, -0.1223), (3.1, -0.2742, -0.1223), (3.6, -0.2742, -0.1223), (4.1, -0.2742, -0.1223), (4.6, -0.2742, -0.1223), (4.6, -4.1, 0.2666), (4.1, -4.1, 0.2666), (3.6, -4.1, 0.2666), (3.1, -4.1, 0.2666), (2.6, -4.1, 0.2666), (2.1, -4.1, 0.2666), (1.6, -4.1, 0.2666), (1.1, -4.1, 0.2666), (0.5997, -4.1, 0.2666), (0.09972, -4.1, 0.2666), (-0.4003, -4.1, 0.2666), (-0.9003, -4.1, 0.2666), (-1.4, -4.1, 0.2666), (-1.9, -4.1, 0.2666), (-2.4, -4.1, 0.2666), (-2.9, -4.1, 0.2666), (-3.4, -4.1, 0.2666), (-3.9, -4.1, 0.2666), (-4.4, -4.1, 0.2666), (4.6, 3.9, 0.2666), (4.1, 3.9, 0.2666), (3.6, 3.9, 0.2666), (3.1, 3.9, 0.2666), (2.6, 3.9, 0.2666), (2.1, 3.9, 0.2666), (1.6, 3.9, 0.2666), (1.1, 3.9, 0.2666), (0.5997, 3.9, 0.2666), (0.09972, 3.9, 0.2666), (-0.4003, 3.9, 0.2666), (-0.9003, 3.9, 0.2666), (-1.4, 3.9, 0.2666), (-1.9, 3.9, 0.2666), (-2.4, 3.9, 0.2666), (-2.9, 3.9, 0.2666), (-3.4, 3.9, 0.2666), (-3.9, 3.9, 0.2666), (-4.4, 3.9, 0.2666), (4.6, 1.9, -0.09652), (4.1, 1.9, -0.09652), (3.6, 1.9, -0.09652), (3.1, 1.9, -0.09652), (2.6, 1.9, -0.09652), (2.1, 1.9, -0.09652), (1.6, 1.9, -0.09652), (1.1, 1.9, -0.09652), (0.5997, 1.9, -0.09652), (0.09972, 1.9, -0.09652), (-0.4003, 1.9, -0.09652), (-0.9003, 1.9, -0.09652), (-1.4, 1.9, -0.09652), (-1.9, 1.9, -0.09652), (-2.4, 1.9, -0.09652), (-2.9, 1.9, -0.09652), (-3.4, 1.9, -0.09652), (-3.9, 1.9, -0.09652), (-4.4, 1.9, -0.09652), (4.6, -2.1, -0.09652), (4.1, -2.1, -0.09652), (3.6, -2.1, -0.09652), (3.1, -2.1, -0.09652), (2.6, -2.1, -0.09652), (2.1, -2.1, -0.09652), (1.6, -2.1, -0.09652), (1.1, -2.1, -0.09652), (0.5997, -2.1, -0.09652), (0.09972, -2.1, -0.09652), (-0.4003, -2.1, -0.09652), (-0.9003, -2.1, -0.09652), (-1.4, -2.1, -0.09652), (-1.9, -2.1, -0.09652), (-2.4, -2.1, -0.09652), (-2.9, -2.1, -0.09652), (-3.4, -2.1, -0.09652), (-3.9, -2.1, -0.09652), (-4.4, -2.1, -0.09652), (4.6, 2.249, 0.0), (4.1, 2.249, 0.0), (3.6, 2.249, 0.0), (3.1, 2.249, 0.0), (2.6, 2.249, 0.0), (2.1, 2.249, 0.0), (1.6, 2.249, 0.0), (1.1, 2.249, 0.0), (0.5997, 2.249, 0.0), (0.09972, 2.249, 0.0), (-0.4003, 2.249, 0.0), (-0.9003, 2.249, 0.0), (-1.4, 2.249, 0.0), (-1.9, 2.249, 0.0), (-2.4, 2.249, 0.0), (-2.9, 2.249, 0.0), (-3.4, 2.249, 0.0), (-3.9, 2.249, 0.0), (-4.4, 2.249, 0.0), (4.6, -2.627, 0.0), (4.1, -2.627, 0.0), (3.6, -2.627, 0.0), (3.1, -2.627, 0.0), (2.6, -2.627, 0.0), (2.1, -2.627, 0.0), (1.6, -2.627, 0.0), (1.1, -2.627, 0.0), (0.5997, -2.627, 0.0), (0.09972, -2.627, 0.0), (-0.4003, -2.627, 0.0), (-0.9003, -2.627, 0.0), (-1.4, -2.627, 0.0), (-1.9, -2.627, 0.0), (-2.4, -2.627, 0.0), (-2.9, -2.627, 0.0), (-3.4, -2.627, 0.0), (-3.9, -2.627, 0.0), (-4.4, -2.627, 0.0), (5.1, -6.1, -0.7334), (-4.9, -6.1, -0.7334), (4.6, -6.1, -0.7334), (4.1, -6.1, -0.7334), (3.6, -6.1, -0.7334), (3.1, -6.1, -0.7334), (2.6, -6.1, -0.7334), (2.1, -6.1, -0.7334), (1.6, -6.1, -0.7334), (1.1, -6.1, -0.7334), (0.5997, -6.1, -0.7334), (0.09972, -6.1, -0.7334), (-0.4003, -6.1, -0.7334), (-0.9003, -6.1, -0.7334), (-1.4, -6.1, -0.7334), (-1.9, -6.1, -0.7334), (-2.4, -6.1, -0.7334), (-2.9, -6.1, -0.7334), (-3.4, -6.1, -0.7334), (-3.9, -6.1, -0.7334), (-4.4, -6.1, -0.7334), (5.1, 5.9, -0.7334), (-4.9, 5.9, -0.7334), (4.6, 5.9, -0.7334), (4.1, 5.9, -0.7334), (3.6, 5.9, -0.7334), (3.1, 5.9, -0.7334), (2.6, 5.9, -0.7334), (2.1, 5.9, -0.7334), (1.6, 5.9, -0.7334), (1.1, 5.9, -0.7334), (0.5997, 5.9, -0.7334), (0.09972, 5.9, -0.7334), (-0.4003, 5.9, -0.7334), (-0.9003, 5.9, -0.7334), (-1.4, 5.9, -0.7334), (-1.9, 5.9, -0.7334), (-2.4, 5.9, -0.7334), (-2.9, 5.9, -0.7334), (-3.4, 5.9, -0.7334), (-3.9, 5.9, -0.7334), (-4.4, 5.9, -0.7334)], [], [(176, 86, 3, 110), (350, 82, 25, 230), (525, 602, 22, 19), (715, 658, 6, 466), (563, 487, 10, 17), (601, 564, 16, 23), (525, 19, 18, 526), (563, 17, 16, 564), (601, 23, 22, 602), (506, 526, 18, 7), (696, 506, 7, 464), (224, 102, 28, 116), (218, 100, 29, 122), (212, 98, 30, 128), (206, 96, 31, 134), (200, 94, 32, 140), (194, 92, 33, 146), (188, 90, 34, 152), (182, 88, 35, 158), (170, 84, 36, 164), (344, 81, 55, 242), (338, 79, 56, 248), (332, 77, 57, 254), (326, 75, 58, 260), (320, 73, 59, 266), (314, 71, 60, 272), (308, 69, 61, 278), (302, 67, 62, 284), (296, 65, 63, 290), (284, 62, 65, 296), (278, 61, 67, 302), (272, 60, 69, 308), (266, 59, 71, 314), (260, 58, 73, 320), (254, 57, 75, 326), (248, 56, 77, 332), (242, 55, 79, 338), (241, 24, 81, 344), (290, 63, 82, 350), (158, 35, 84, 170), (164, 36, 86, 176), (152, 34, 88, 182), (146, 33, 90, 188), (140, 32, 92, 194), (134, 31, 94, 200), (128, 30, 96, 206), (122, 29, 98, 212), (116, 28, 100, 218), (109, 1, 102, 224), (26, 104, 229, 103), (104, 105, 228, 229), (105, 106, 227, 228), (106, 107, 226, 227), (107, 108, 225, 226), (108, 109, 224, 225), (37, 121, 223, 101), (121, 120, 222, 223), (120, 119, 221, 222), (119, 118, 220, 221), (118, 117, 219, 220), (117, 116, 218, 219), (38, 127, 217, 99), (127, 126, 216, 217), (126, 125, 215, 216), (125, 124, 214, 215), (124, 123, 213, 214), (123, 122, 212, 213), (39, 133, 211, 97), (133, 132, 210, 211), (132, 131, 209, 210), (131, 130, 208, 209), (130, 129, 207, 208), (129, 128, 206, 207), (40, 139, 205, 95), (139, 138, 204, 205), (138, 137, 203, 204), (137, 136, 202, 203), (136, 135, 201, 202), (135, 134, 200, 201), (41, 145, 199, 93), (145, 144, 198, 199), (144, 143, 197, 198), (143, 142, 196, 197), (142, 141, 195, 196), (141, 140, 194, 195), (42, 151, 193, 91), (151, 150, 192, 193), (150, 149, 191, 192), (149, 148, 190, 191), (148, 147, 189, 190), (147, 146, 188, 189), (43, 157, 187, 89), (157, 156, 186, 187), (156, 155, 185, 186), (155, 154, 184, 185), (154, 153, 183, 184), (153, 152, 182, 183), (45, 169, 181, 87), (169, 168, 180, 181), (168, 167, 179, 180), (167, 166, 178, 179), (166, 165, 177, 178), (165, 164, 176, 177), (44, 163, 175, 85), (163, 162, 174, 175), (162, 161, 173, 174), (161, 160, 172, 173), (160, 159, 171, 172), (159, 158, 170, 171), (85, 175, 169, 45), (175, 174, 168, 169), (174, 173, 167, 168), (173, 172, 166, 167), (172, 171, 165, 166), (171, 170, 164, 165), (89, 187, 163, 44), (187, 186, 162, 163), (186, 185, 161, 162), (185, 184, 160, 161), (184, 183, 159, 160), (183, 182, 158, 159), (91, 193, 157, 43), (193, 192, 156, 157), (192, 191, 155, 156), (191, 190, 154, 155), (190, 189, 153, 154), (189, 188, 152, 153), (93, 199, 151, 42), (199, 198, 150, 151), (198, 197, 149, 150), (197, 196, 148, 149), (196, 195, 147, 148), (195, 194, 146, 147), (95, 205, 145, 41), (205, 204, 144, 145), (204, 203, 143, 144), (203, 202, 142, 143), (202, 201, 141, 142), (201, 200, 140, 141), (97, 211, 139, 40), (211, 210, 138, 139), (210, 209, 137, 138), (209, 208, 136, 137), (208, 207, 135, 136), (207, 206, 134, 135), (99, 217, 133, 39), (217, 216, 132, 133), (216, 215, 131, 132), (215, 214, 130, 131), (214, 213, 129, 130), (213, 212, 128, 129), (101, 223, 127, 38), (223, 222, 126, 127), (222, 221, 125, 126), (221, 220, 124, 125), (220, 219, 123, 124), (219, 218, 122, 123), (103, 229, 121, 37), (229, 228, 120, 121), (228, 227, 119, 120), (227, 226, 118, 119), (226, 225, 117, 118), (225, 224, 116, 117), (87, 181, 115, 27), (181, 180, 114, 115), (180, 179, 113, 114), (179, 178, 112, 113), (178, 177, 111, 112), (177, 176, 110, 111), (46, 295, 355, 83), (295, 294, 354, 355), (294, 293, 353, 354), (293, 292, 352, 353), (292, 291, 351, 352), (291, 290, 350, 351), (0, 236, 349, 80), (236, 237, 348, 349), (237, 238, 347, 348), (238, 239, 346, 347), (239, 240, 345, 346), (240, 241, 344, 345), (54, 247, 343, 78), (247, 246, 342, 343), (246, 245, 341, 342), (245, 244, 340, 341), (244, 243, 339, 340), (243, 242, 338, 339), (53, 253, 337, 76), (253, 252, 336, 337), (252, 251, 335, 336), (251, 250, 334, 335), (250, 249, 333, 334), (249, 248, 332, 333), (52, 259, 331, 74), (259, 258, 330, 331), (258, 257, 329, 330), (257, 256, 328, 329), (256, 255, 327, 328), (255, 254, 326, 327), (51, 265, 325, 72), (265, 264, 324, 325), (264, 263, 323, 324), (263, 262, 322, 323), (262, 261, 321, 322), (261, 260, 320, 321), (50, 271, 319, 70), (271, 270, 318, 319), (270, 269, 317, 318), (269, 268, 316, 317), (268, 267, 315, 316), (267, 266, 314, 315), (49, 277, 313, 68), (277, 276, 312, 313), (276, 275, 311, 312), (275, 274, 310, 311), (274, 273, 309, 310), (273, 272, 308, 309), (48, 283, 307, 66), (283, 282, 306, 307), (282, 281, 305, 306), (281, 280, 304, 305), (280, 279, 303, 304), (279, 278, 302, 303), (47, 289, 301, 64), (289, 288, 300, 301), (288, 287, 299, 300), (287, 286, 298, 299), (286, 285, 297, 298), (285, 284, 296, 297), (64, 301, 295, 46), (301, 300, 294, 295), (300, 299, 293, 294), (299, 298, 292, 293), (298, 297, 291, 292), (297, 296, 290, 291), (66, 307, 289, 47), (307, 306, 288, 289), (306, 305, 287, 288), (305, 304, 286, 287), (304, 303, 285, 286), (303, 302, 284, 285), (68, 313, 283, 48), (313, 312, 282, 283), (312, 311, 281, 282), (311, 310, 280, 281), (310, 309, 279, 280), (309, 308, 278, 279), (70, 319, 277, 49), (319, 318, 276, 277), (318, 317, 275, 276), (317, 316, 274, 275), (316, 315, 273, 274), (315, 314, 272, 273), (72, 325, 271, 50), (325, 324, 270, 271), (324, 323, 269, 270), (323, 322, 268, 269), (322, 321, 267, 268), (321, 320, 266, 267), (74, 331, 265, 51), (331, 330, 264, 265), (330, 329, 263, 264), (329, 328, 262, 263), (328, 327, 261, 262), (327, 326, 260, 261), (76, 337, 259, 52), (337, 336, 258, 259), (336, 335, 257, 258), (335, 334, 256, 257), (334, 333, 255, 256), (333, 332, 254, 255), (78, 343, 253, 53), (343, 342, 252, 253), (342, 341, 251, 252), (341, 340, 250, 251), (340, 339, 249, 250), (339, 338, 248, 249), (80, 349, 247, 54), (349, 348, 246, 247), (348, 347, 245, 246), (347, 346, 244, 245), (346, 345, 243, 244), (345, 344, 242, 243), (83, 355, 235, 2), (355, 354, 234, 235), (354, 353, 233, 234), (353, 352, 232, 233), (352, 351, 231, 232), (351, 350, 230, 231), (83, 2, 357, 376), (68, 48, 360, 369), (78, 53, 365, 374), (0, 80, 375, 356), (50, 70, 370, 362), (64, 46, 358, 367), (74, 51, 363, 372), (51, 72, 371, 363), (52, 74, 372, 364), (70, 49, 361, 370), (80, 54, 366, 375), (53, 76, 373, 365), (46, 83, 376, 358), (66, 47, 359, 368), (76, 52, 364, 373), (54, 78, 374, 366), (47, 64, 367, 359), (72, 50, 362, 371), (48, 66, 368, 360), (49, 68, 369, 361), (366, 374, 395, 387), (359, 367, 388, 380), (374, 365, 386, 395), (367, 358, 379, 388), (360, 368, 389, 381), (375, 366, 387, 396), (368, 359, 380, 389), (361, 369, 390, 382), (376, 357, 378, 397), (369, 360, 381, 390), (362, 370, 391, 383), (370, 361, 382, 391), (363, 371, 392, 384), (371, 362, 383, 392), (364, 372, 393, 385), (356, 375, 396, 377), (372, 363, 384, 393), (365, 373, 394, 386), (358, 376, 397, 379), (373, 364, 385, 394), (36, 84, 409, 408), (29, 100, 417, 401), (88, 34, 406, 411), (98, 29, 401, 416), (30, 98, 416, 402), (84, 35, 407, 409), (94, 31, 403, 414), (3, 86, 410, 399), (31, 96, 415, 403), (32, 94, 414, 404), (90, 33, 405, 412), (100, 28, 400, 417), (33, 92, 413, 405), (86, 36, 408, 410), (96, 30, 402, 415), (34, 90, 412, 406), (35, 88, 411, 407), (92, 32, 404, 413), (102, 1, 398, 418), (28, 102, 418, 400), (440, 441, 439, 421), (442, 443, 423, 436), (444, 445, 430, 429), (446, 447, 438, 422), (448, 446, 422, 437), (445, 449, 428, 430), (443, 448, 437, 423), (447, 440, 421, 438), (450, 444, 429, 431), (451, 442, 436, 424), (441, 452, 419, 439), (453, 454, 427, 432), (455, 456, 435, 425), (457, 458, 426, 433), (458, 459, 434, 426), (459, 455, 425, 434), (454, 457, 433, 427), (460, 450, 431, 420), (456, 451, 424, 435), (449, 453, 432, 428), (407, 411, 453, 449), (414, 403, 451, 456), (399, 410, 450, 460), (406, 412, 457, 454), (413, 404, 455, 459), (405, 413, 459, 458), (412, 405, 458, 457), (404, 414, 456, 455), (411, 406, 454, 453), (418, 398, 452, 441), (403, 415, 442, 451), (410, 408, 444, 450), (417, 400, 440, 447), (402, 416, 448, 443), (409, 407, 449, 445), (416, 401, 446, 448), (401, 417, 447, 446), (408, 409, 445, 444), (415, 402, 443, 442), (400, 418, 441, 440), (487, 677, 461, 10), (734, 696, 464, 467), (677, 715, 466, 461), (639, 734, 467, 9), (4, 468, 716, 621), (621, 716, 717, 622), (622, 717, 718, 623), (623, 718, 719, 624), (624, 719, 720, 625), (625, 720, 721, 626), (626, 721, 722, 627), (627, 722, 723, 628), (628, 723, 724, 629), (629, 724, 725, 630), (630, 725, 726, 631), (631, 726, 727, 632), (632, 727, 728, 633), (633, 728, 729, 634), (634, 729, 730, 635), (635, 730, 731, 636), (636, 731, 732, 637), (637, 732, 733, 638), (638, 733, 734, 639), (462, 465, 697, 659), (659, 697, 698, 660), (660, 698, 699, 661), (661, 699, 700, 662), (662, 700, 701, 663), (663, 701, 702, 664), (664, 702, 703, 665), (665, 703, 704, 666), (666, 704, 705, 667), (667, 705, 706, 668), (668, 706, 707, 669), (669, 707, 708, 670), (670, 708, 709, 671), (671, 709, 710, 672), (672, 710, 711, 673), (673, 711, 712, 674), (674, 712, 713, 675), (675, 713, 714, 676), (676, 714, 715, 677), (468, 463, 678, 716), (716, 678, 679, 717), (717, 679, 680, 718), (718, 680, 681, 719), (719, 681, 682, 720), (720, 682, 683, 721), (721, 683, 684, 722), (722, 684, 685, 723), (723, 685, 686, 724), (724, 686, 687, 725), (725, 687, 688, 726), (726, 688, 689, 727), (727, 689, 690, 728), (728, 690, 691, 729), (729, 691, 692, 730), (730, 692, 693, 731), (731, 693, 694, 732), (732, 694, 695, 733), (733, 695, 696, 734), (11, 462, 659, 469), (469, 659, 660, 470), (470, 660, 661, 471), (471, 661, 662, 472), (472, 662, 663, 473), (473, 663, 664, 474), (474, 664, 665, 475), (475, 665, 666, 476), (476, 666, 667, 477), (477, 667, 668, 478), (478, 668, 669, 479), (479, 669, 670, 480), (480, 670, 671, 481), (481, 671, 672, 482), (482, 672, 673, 483), (483, 673, 674, 484), (484, 674, 675, 485), (485, 675, 676, 486), (486, 676, 677, 487), (463, 8, 488, 678), (678, 488, 489, 679), (679, 489, 490, 680), (680, 490, 491, 681), (681, 491, 492, 682), (682, 492, 493, 683), (683, 493, 494, 684), (684, 494, 495, 685), (685, 495, 496, 686), (686, 496, 497, 687), (687, 497, 498, 688), (688, 498, 499, 689), (689, 499, 500, 690), (690, 500, 501, 691), (691, 501, 502, 692), (692, 502, 503, 693), (693, 503, 504, 694), (694, 504, 505, 695), (695, 505, 506, 696), (8, 13, 544, 488), (488, 544, 543, 489), (489, 543, 542, 490), (490, 542, 541, 491), (491, 541, 540, 492), (492, 540, 539, 493), (493, 539, 538, 494), (494, 538, 537, 495), (495, 537, 536, 496), (496, 536, 535, 497), (497, 535, 534, 498), (498, 534, 533, 499), (499, 533, 532, 500), (500, 532, 531, 501), (501, 531, 530, 502), (502, 530, 529, 503), (503, 529, 528, 504), (504, 528, 527, 505), (505, 527, 526, 506), (20, 583, 620, 21), (583, 584, 619, 620), (584, 585, 618, 619), (585, 586, 617, 618), (586, 587, 616, 617), (587, 588, 615, 616), (588, 589, 614, 615), (589, 590, 613, 614), (590, 591, 612, 613), (591, 592, 611, 612), (592, 593, 610, 611), (593, 594, 609, 610), (594, 595, 608, 609), (595, 596, 607, 608), (596, 597, 606, 607), (597, 598, 605, 606), (598, 599, 604, 605), (599, 600, 603, 604), (600, 601, 602, 603), (14, 545, 582, 15), (545, 546, 581, 582), (546, 547, 580, 581), (547, 548, 579, 580), (548, 549, 578, 579), (549, 550, 577, 578), (550, 551, 576, 577), (551, 552, 575, 576), (552, 553, 574, 575), (553, 554, 573, 574), (554, 555, 572, 573), (555, 556, 571, 572), (556, 557, 570, 571), (557, 558, 569, 570), (558, 559, 568, 569), (559, 560, 567, 568), (560, 561, 566, 567), (561, 562, 565, 566), (562, 563, 564, 565), (12, 507, 544, 13), (507, 508, 543, 544), (508, 509, 542, 543), (509, 510, 541, 542), (510, 511, 540, 541), (511, 512, 539, 540), (512, 513, 538, 539), (513, 514, 537, 538), (514, 515, 536, 537), (515, 516, 535, 536), (516, 517, 534, 535), (517, 518, 533, 534), (518, 519, 532, 533), (519, 520, 531, 532), (520, 521, 530, 531), (521, 522, 529, 530), (522, 523, 528, 529), (523, 524, 527, 528), (524, 525, 526, 527), (20, 15, 582, 583), (583, 582, 581, 584), (584, 581, 580, 585), (585, 580, 579, 586), (586, 579, 578, 587), (587, 578, 577, 588), (588, 577, 576, 589), (589, 576, 575, 590), (590, 575, 574, 591), (591, 574, 573, 592), (592, 573, 572, 593), (593, 572, 571, 594), (594, 571, 570, 595), (595, 570, 569, 596), (596, 569, 568, 597), (597, 568, 567, 598), (598, 567, 566, 599), (599, 566, 565, 600), (600, 565, 564, 601), (14, 11, 469, 545), (545, 469, 470, 546), (546, 470, 471, 547), (547, 471, 472, 548), (548, 472, 473, 549), (549, 473, 474, 550), (550, 474, 475, 551), (551, 475, 476, 552), (552, 476, 477, 553), (553, 477, 478, 554), (554, 478, 479, 555), (555, 479, 480, 556), (556, 480, 481, 557), (557, 481, 482, 558), (558, 482, 483, 559), (559, 483, 484, 560), (560, 484, 485, 561), (561, 485, 486, 562), (562, 486, 487, 563), (465, 5, 640, 697), (697, 640, 641, 698), (698, 641, 642, 699), (699, 642, 643, 700), (700, 643, 644, 701), (701, 644, 645, 702), (702, 645, 646, 703), (703, 646, 647, 704), (704, 647, 648, 705), (705, 648, 649, 706), (706, 649, 650, 707), (707, 650, 651, 708), (708, 651, 652, 709), (709, 652, 653, 710), (710, 653, 654, 711), (711, 654, 655, 712), (712, 655, 656, 713), (713, 656, 657, 714), (714, 657, 658, 715), (12, 21, 620, 507), (507, 620, 619, 508), (508, 619, 618, 509), (509, 618, 617, 510), (510, 617, 616, 511), (511, 616, 615, 512), (512, 615, 614, 513), (513, 614, 613, 514), (514, 613, 612, 515), (515, 612, 611, 516), (516, 611, 610, 517), (517, 610, 609, 518), (518, 609, 608, 519), (519, 608, 607, 520), (520, 607, 606, 521), (521, 606, 605, 522), (522, 605, 604, 523), (523, 604, 603, 524), (524, 603, 602, 525), (632, 633, 749, 748), (625, 626, 742, 741), (633, 634, 750, 749), (626, 627, 743, 742), (634, 635, 751, 750), (627, 628, 744, 743), (639, 9, 736, 755), (4, 621, 737, 735), (635, 636, 752, 751), (628, 629, 745, 744), (621, 622, 738, 737), (636, 637, 753, 752), (629, 630, 746, 745), (622, 623, 739, 738), (637, 638, 754, 753), (630, 631, 747, 746), (623, 624, 740, 739), (638, 639, 755, 754), (631, 632, 748, 747), (624, 625, 741, 740), (640, 5, 756, 758), (655, 654, 772, 773), (648, 647, 765, 766), (641, 640, 758, 759), (656, 655, 773, 774), (649, 648, 766, 767), (642, 641, 759, 760), (657, 656, 774, 775), (650, 649, 767, 768), (643, 642, 760, 761), (658, 657, 775, 776), (651, 650, 768, 769), (6, 658, 776, 757), (644, 643, 761, 762), (652, 651, 769, 770), (645, 644, 762, 763), (653, 652, 770, 771), (646, 645, 763, 764), (654, 653, 771, 772), (647, 646, 764, 765)])
me_cube.polygons.foreach_set('use_smooth', [True] * 680)
me_cube.use_remesh_preserve_volume = False
me_cube.use_remesh_preserve_attributes = False
me_cube.use_mirror_vertex_groups = False
me_cube.update()

# ---- curves / text
cu_beziercurve = bpy.data.curves.new('BezierCurve', 'CURVE')
cu_beziercurve.dimensions = '3D'
_sp = cu_beziercurve.splines.new('BEZIER'); _sp.bezier_points.add(9)
_sp.bezier_points.foreach_set('co', [-10.49, 38.86, -1.49e-06, -9.56, 13.13, -1.49e-06, 3.701, -20.31, -2.833e-06, 35.67, -36.78, -1.067e-05, 44.59, -45.23, -1.062e-05, 40.65, -54.79, -1.055e-05, 29.34, -90.76, -7.052e-06, 66.75, -109.6, -1.072e-05, 131.4, -70.44, -8.095e-06, 177.7, -115.8, -6.345e-06])
_sp.bezier_points.foreach_set('handle_left', [-10.49, 43.86, -1.49e-06, -10.31, 21.42, -1.489e-06, -6.813, -8.457, -2.833e-06, 30.81, -35.62, -1.067e-05, 43.96, -41.44, -1.066e-05, 44.18, -51.63, -1.057e-05, 25.73, -76.48, -7.052e-06, 44.48, -109.6, -1.072e-05, 109.9, -62.59, -8.095e-06, 156.2, -107.9, -6.345e-06])
_sp.bezier_points.foreach_set('handle_right', [-10.49, 33.86, -1.49e-06, -9.107, 8.149, -1.491e-06, 14.21, -32.16, -2.833e-06, 43.66, -38.69, -1.067e-05, 45.12, -48.38, -1.059e-05, 31.86, -62.63, -1.05e-05, 32.96, -105.0, -7.052e-06, 89.01, -109.6, -1.072e-05, 152.9, -78.29, -8.095e-06, 199.2, -123.6, -6.345e-06])
for _p, _l, _r in zip(_sp.bezier_points, ['ALIGNED', 'ALIGNED', 'ALIGNED', 'ALIGNED', 'ALIGNED', 'ALIGNED', 'ALIGNED', 'ALIGNED', 'ALIGNED', 'ALIGNED'], ['ALIGNED', 'ALIGNED', 'ALIGNED', 'ALIGNED', 'ALIGNED', 'ALIGNED', 'ALIGNED', 'ALIGNED', 'ALIGNED', 'ALIGNED']): _p.handle_left_type = _l; _p.handle_right_type = _r
_sp.order_u = 0
_sp.order_v = 0
cu_beziercurve.use_path = True
cu_beziercurve.use_path_clamp = True
cu_beziercurve.bevel_resolution = 0
cu_beziercurve.fill_mode = 'HALF'

# ---- objects
ob_beziercurve = bpy.data.objects.new('BezierCurve', cu_beziercurve)
ob_gatehouse = bpy.data.objects.new('GateHouse', me_cube_001)
ob_road = bpy.data.objects.new('Road', me_cube)
ob_camera = bpy.data.objects.new('Camera', cam_camera)

# ---- transforms, parenting, visibility, modifiers, constraints
ob_beziercurve.location = (-10.73, -2.097, 1.293)
ob_beziercurve.lineart.crease_threshold = 0.0
ob_gatehouse.location = (0.0, 0.0, -21.0)
ob_gatehouse.lineart.crease_threshold = 0.0
_m = ob_gatehouse.modifiers.new('Array', 'ARRAY')
_m.fit_type = 'FIT_CURVE'
_m.count = 3
_m.constant_offset_displace = (0.0, 0.0, 0.0)
ob_road.location = (-10.73, -1.997, 0.2934)
ob_road.lineart.crease_threshold = 0.0
_m = ob_road.modifiers.new('Array', 'ARRAY')
_m.fit_type = 'FIT_CURVE'
_m.count = 3
_m.curve = ob_beziercurve
_m.constant_offset_displace = (0.0, 0.0, 0.0)
_m.use_object_offset = True
_m.start_cap = ob_gatehouse
_m.end_cap = ob_gatehouse
_m = ob_road.modifiers.new('Curve', 'CURVE')
_m.object = ob_beziercurve
ob_camera.location = (7.481, -6.508, 5.344)
ob_camera.rotation_euler = (1.109, 0.01082, 0.8149)
ob_camera.lock_rotations_4d = False
ob_camera.empty_display_type = 'ARROWS'
ob_camera.color = (0.0, 0.0, 0.0, 0.0)
ob_camera.display_type = 'WIRE'
ob_camera.lineart.crease_threshold = 0.0

# ---- collection membership
col_collection_1.objects.link(ob_beziercurve)
col_collection_1.objects.link(ob_gatehouse)
col_collection_1.objects.link(ob_road)
col_collection_1.objects.link(ob_camera)

# ---- scene / render settings (as saved in the file)
scene.camera = ob_camera
scene.frame_start = 1; scene.frame_end = 250; scene.frame_set(1)
scene.render.engine = 'CYCLES'
scene.render.resolution_percentage = 50
scene.render.dither_intensity = 0.0
scene.cycles.use_denoising = False
scene.cycles.samples = 128
scene.cycles.sampling_pattern = 'TABULATED_SOBOL'
scene.cycles.use_adaptive_sampling = False
scene.cycles.use_light_tree = False
scene.cycles.blur_glossy = 0.0
scene.cycles.sample_clamp_indirect = 0.0
scene.view_settings.view_transform = 'Standard'
bpy.context.view_layer.update()

# ---- added for rendering (the .blend has no usable light): sun
light_auto_sun = bpy.data.lights.new('AutoSun', 'SUN')
light_auto_sun.energy = 3.0
light_auto_sun.angle = 0.0523599
ob_auto_sun = bpy.data.objects.new('AutoSun', light_auto_sun)
scene.collection.objects.link(ob_auto_sun)
ob_auto_sun.rotation_euler = (0.872665, 0.174533, 0.523599)
bpy.context.view_layer.update()
